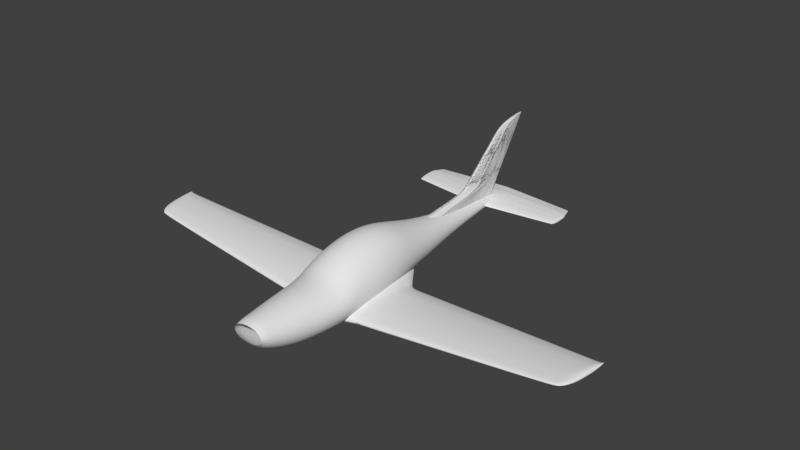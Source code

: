 # Source: rev0.6.blend  (saved by Blender 2.79.0; exported with 4.5.12 LTS)
import bpy
from mathutils import Matrix  # noqa: F401  (used for matrix-valued properties, if any)

bpy.ops.wm.read_factory_settings(use_empty=True)
scene = bpy.context.scene
scene.name = 'Scene'

# ---- collections
col_collection_1 = bpy.data.collections.new('Collection 1'); scene.collection.children.link(col_collection_1)

# ---- world
world_world = bpy.data.worlds.new('World'); scene.world = world_world
world_world.color = (0.05088, 0.05088, 0.05088)
world_world.use_sun_shadow = False
world_world.sun_shadow_jitter_overblur = 0.0
world_world.cycles.sampling_method = 'MANUAL'

# ---- meshes
me_cylinder_001 = bpy.data.meshes.new('Cylinder.001')
me_cylinder_001.from_pydata([(0.0, -0.9922, -0.3697), (0.0, 1.126, -0.1982), (0.1355, -0.9922, -0.3625), (0.04204, 1.126, -0.1949), (0.2657, -0.9922, -0.3413), (0.09475, 1.126, -0.1851), (0.3857, -0.9922, -0.3067), (0.1433, 1.126, -0.1693), (0.4909, -0.9922, -0.2603), (0.1859, 1.126, -0.148), (0.5772, -0.9922, -0.2037), (0.2208, 1.126, -0.122), (0.6413, -0.9922, -0.1391), (0.2468, 1.126, -0.09235), (0.6808, -0.9922, -0.06904), (0.2628, 1.126, -0.06019), (0.6942, -0.9922, 0.003832), (0.2682, 1.126, -0.02674), (0.6808, -0.9922, 0.0767), (0.2628, 1.126, 0.006716), (0.6413, -0.9922, 0.1468), (0.2468, 1.126, 0.03888), (0.5772, -0.9922, 0.2114), (0.2208, 1.126, 0.06853), (0.4909, -0.9922, 0.268), (0.1859, 1.126, 0.09451), (0.3857, -0.9922, 0.3144), (0.1433, 1.126, 0.1158), (0.2657, -0.9922, 0.3489), (0.09475, 1.126, 0.1317), (0.1355, -0.9922, 0.3702), (0.04204, 1.126, 0.1414), (0.0, -0.9922, 0.3774), (0.0, 1.126, 0.1447), (0.0, 0.3885, -0.8156), (0.1741, 0.3885, -0.7996), (0.3415, 0.3885, -0.7521), (0.4957, 0.3885, -0.675), (0.6309, 0.3885, -0.5712), (0.7419, 0.3885, -0.4448), (0.8243, 0.3885, -0.3006), (0.8751, 0.3885, -0.1441), (0.8922, 0.3885, 0.01864), (0.8751, 0.3885, 0.1814), (0.8243, 0.3885, 0.3379), (0.7419, 0.3885, 0.4821), (0.6309, 0.3885, 0.6085), (0.4957, 0.3885, 0.7123), (0.3415, 0.3885, 0.7894), (0.1741, 0.3885, 0.8368), (0.0, 0.3885, 0.8529), (0.2383, -0.6194, -1.286), (0.4673, -0.6194, -1.229), (0.6783, -0.6194, -1.138), (0.8633, -0.6194, -1.014), (1.015, -0.6194, -0.864), (1.128, -0.6194, -0.6925), (1.197, -0.6194, -0.5064), (1.221, -0.6194, -0.3128), (1.197, -0.6194, -0.1193), (1.128, -0.6194, 0.06683), (1.015, -0.6194, 0.2384), (0.8633, -0.6194, 0.3887), (0.6783, -0.6194, 0.5121), (0.4673, -0.6194, 0.6038), (0.2383, -0.6194, 0.6602), (0.0, -0.6194, 0.6793), (0.0, -0.6194, -1.305), (0.0, -0.4793, -1.33), (0.2629, -0.4793, -1.311), (0.5155, -0.4793, -1.252), (0.7484, -0.4793, -1.156), (0.9525, -0.4793, -1.028), (1.12, -0.4793, -0.8713), (1.244, -0.4793, -0.6928), (1.321, -0.4793, -0.499), (1.347, -0.4793, -0.2975), (1.321, -0.4793, -0.09603), (1.244, -0.4793, 0.09773), (1.12, -0.4793, 0.2763), (0.9525, -0.4793, 0.4328), (0.7484, -0.4793, 0.5613), (0.5155, -0.4793, 0.6567), (0.2629, -0.4793, 0.7155), (0.0, -0.4793, 0.7353), (0.192, -0.8234, -1.044), (0.3766, -0.8234, -0.9974), (0.5466, -0.8234, -0.9213), (0.6957, -0.8234, -0.8189), (0.8181, -0.8234, -0.6942), (0.909, -0.8234, -0.5518), (0.965, -0.8234, -0.3974), (0.9839, -0.8234, -0.2367), (0.965, -0.8234, -0.0761), (0.909, -0.8234, 0.07836), (0.8181, -0.8234, 0.2207), (0.6957, -0.8234, 0.3455), (0.5466, -0.8234, 0.4479), (0.3766, -0.8234, 0.524), (0.192, -0.8234, 0.5708), (0.0, -0.8234, 0.5866), (0.0, -0.8234, -1.06), (0.1629, -0.9219, -0.7667), (0.3194, -0.9219, -0.7297), (0.4637, -0.9219, -0.6695), (0.5902, -0.9219, -0.5887), (0.6939, -0.9219, -0.4901), (0.771, -0.9219, -0.3777), (0.8185, -0.9219, -0.2556), (0.8346, -0.9219, -0.1288), (0.8185, -0.9219, -0.001878), (0.771, -0.9219, 0.1201), (0.6939, -0.9219, 0.2326), (0.5902, -0.9219, 0.3311), (0.4637, -0.9219, 0.412), (0.3194, -0.9219, 0.4721), (0.1629, -0.9219, 0.5091), (0.0, -0.9219, 0.5216), (0.0, -0.9219, -0.7792), (0.1525, -0.9599, -0.585), (0.299, -0.9599, -0.5546), (0.4341, -0.9599, -0.5051), (0.5525, -0.9599, -0.4386), (0.6496, -0.9599, -0.3576), (0.7218, -0.9599, -0.2652), (0.7662, -0.9599, -0.1648), (0.7813, -0.9599, -0.06052), (0.7662, -0.9599, 0.0438), (0.7218, -0.9599, 0.1441), (0.6496, -0.9599, 0.2366), (0.5525, -0.9599, 0.3176), (0.4341, -0.9599, 0.3841), (0.299, -0.9599, 0.4335), (0.1525, -0.9599, 0.4639), (0.0, -0.9599, 0.4742), (0.0, -0.9599, -0.5953), (0.0, -0.726, -1.225), (0.2147, -0.726, -1.207), (0.4211, -0.726, -1.154), (0.6113, -0.726, -1.068), (0.7781, -0.726, -0.9514), (0.9149, -0.726, -0.8097), (1.017, -0.726, -0.6481), (1.079, -0.726, -0.4727), (1.1, -0.726, -0.2903), (1.079, -0.726, -0.1078), (1.017, -0.726, 0.06756), (0.9149, -0.726, 0.2292), (0.7781, -0.726, 0.3709), (0.6113, -0.726, 0.4872), (0.4211, -0.726, 0.5736), (0.2147, -0.726, 0.6268), (0.0, -0.726, 0.6448), (0.0, 0.06041, -1.087), (0.2482, 0.06041, -1.061), (0.4867, 0.06041, -0.9849), (0.7065, 0.06041, -0.8614), (0.8992, 0.06041, -0.6952), (1.057, 0.06041, -0.4926), (1.175, 0.06041, -0.2616), (1.247, 0.06041, -0.01081), (1.272, 0.06041, 0.25), (1.247, 0.06041, 0.5107), (1.175, 0.06041, 0.7615), (1.057, 0.06041, 0.9926), (0.8992, 0.06041, 1.195), (0.7065, 0.06041, 1.361), (0.4867, 0.06041, 1.485), (0.2482, 0.06041, 1.561), (0.0, 0.06041, 1.587), (0.2607, -0.05813, -1.154), (0.5113, -0.05813, -1.072), (0.7422, -0.05813, -0.9398), (0.9447, -0.05813, -0.7617), (1.111, -0.05813, -0.5447), (1.234, -0.05813, -0.2971), (1.31, -0.05813, -0.0495), (1.336, -0.05813, 0.2508), (1.31, -0.05813, 0.5302), (1.234, -0.05813, 0.7988), (1.111, -0.05813, 1.046), (0.9447, -0.05813, 1.263), (0.7422, -0.05813, 1.441), (0.5113, -0.05813, 1.574), (0.2607, -0.05813, 1.655), (0.0, -0.05813, 1.683), (0.0, -0.05813, -1.181), (0.2686, -0.4047, -1.32), (0.5268, -0.4047, -1.252), (0.7647, -0.4047, -1.142), (0.9733, -0.4047, -0.9938), (1.144, -0.4047, -0.813), (1.272, -0.4047, -0.6066), (1.35, -0.4047, -0.3828), (1.376, -0.4047, -0.15), (1.35, -0.4047, 0.08286), (1.272, -0.4047, 0.3067), (1.144, -0.4047, 0.513), (0.9733, -0.4047, 0.6939), (0.7647, -0.4047, 0.8423), (0.5268, -0.4047, 0.9526), (0.2686, -0.4047, 1.02), (0.0, -0.4047, 1.043), (0.0, -0.4047, -1.343), (0.0, -0.2508, -1.301), (0.2688, -0.2508, -1.274), (0.5272, -0.2508, -1.194), (0.7654, -0.2508, -1.064), (0.9741, -0.2508, -0.8895), (1.145, -0.2508, -0.6766), (1.273, -0.2508, -0.4338), (1.351, -0.2508, -0.1703), (1.378, -0.2508, 0.1037), (1.351, -0.2508, 0.3778), (1.273, -0.2508, 0.6413), (1.145, -0.2508, 0.8841), (0.9741, -0.2508, 1.097), (0.7654, -0.2508, 1.272), (0.5272, -0.2508, 1.401), (0.2688, -0.2508, 1.481), (0.0, -0.2508, 1.508), (0.0, -0.1564, -1.258), (0.2687, -0.1564, -1.23), (0.527, -0.1564, -1.148), (0.765, -0.1564, -1.014), (0.9737, -0.1564, -0.833), (1.145, -0.1564, -0.6129), (1.272, -0.1564, -0.3618), (1.35, -0.1564, -0.08939), (1.377, -0.1564, 0.1939), (1.35, -0.1564, 0.4773), (1.272, -0.1564, 0.7497), (1.145, -0.1564, 1.001), (0.9737, -0.1564, 1.221), (0.765, -0.1564, 1.401), (0.527, -0.1564, 1.536), (0.2687, -0.1564, 1.618), (0.0, -0.1564, 1.646), (0.2688, -0.3291, -1.307), (0.5272, -0.3291, -1.232), (0.7653, -0.3291, -1.109), (0.974, -0.3291, -0.9445), (1.145, -0.3291, -0.7438), (1.273, -0.3291, -0.5147), (1.351, -0.3291, -0.2662), (1.377, -0.3291, -0.007789), (1.351, -0.3291, 0.2507), (1.273, -0.3291, 0.4992), (1.145, -0.3291, 0.7282), (0.974, -0.3291, 0.9289), (0.7653, -0.3291, 1.094), (0.5272, -0.3291, 1.216), (0.2688, -0.3291, 1.291), (0.0, -0.3291, 1.317), (0.0, -0.3291, -1.333), (0.0, 0.6764, -0.5211), (0.09295, 0.6764, -0.5115), (0.1955, 0.6764, -0.4832), (0.2901, 0.6764, -0.4373), (0.373, 0.6764, -0.3755), (0.441, 0.6764, -0.3003), (0.4915, 0.6764, -0.2144), (0.5226, 0.6764, -0.1212), (0.5332, 0.6764, -0.02425), (0.5226, 0.6764, 0.07267), (0.4915, 0.6764, 0.1659), (0.441, 0.6764, 0.2518), (0.373, 0.6764, 0.327), (0.2901, 0.6764, 0.3888), (0.1955, 0.6764, 0.4347), (0.09295, 0.6764, 0.463), (0.0, 0.6764, 0.4725), (0.0, 0.2163, -0.9579), (0.213, 0.2163, -0.9368), (0.4177, 0.2163, -0.8743), (0.6064, 0.2163, -0.7729), (0.7717, 0.2163, -0.6363), (0.9074, 0.2163, -0.4699), (1.008, 0.2163, -0.2801), (1.07, 0.2163, -0.07414), (1.091, 0.2163, 0.1401), (1.07, 0.2163, 0.3543), (1.008, 0.2163, 0.5602), (0.9074, 0.2163, 0.75), (0.7717, 0.2163, 0.9164), (0.6064, 0.2163, 1.053), (0.4177, 0.2163, 1.154), (0.213, 0.2163, 1.217), (0.0, 0.2163, 1.238), (1.512, -0.25, -1.048), (1.473, -0.25, -0.5576), (1.511, -0.1907, -1.034), (1.472, -0.1907, -0.5444), (1.779, -0.25, -1.027), (1.74, -0.25, -0.5367), (1.777, -0.1907, -1.013), (1.739, -0.1907, -0.5235), (1.512, -0.2856, -1.052), (1.476, -0.2856, -0.5839), (1.779, -0.2856, -1.032), (1.742, -0.2856, -0.563), (1.512, -0.3188, -1.048), (1.478, -0.3188, -0.6209), (1.779, -0.3188, -1.027), (1.745, -0.3188, -0.6), (1.511, -0.3524, -1.036), (1.482, -0.3524, -0.662), (1.778, -0.3524, -1.015), (1.748, -0.3524, -0.6411), (1.509, -0.375, -1.011), (1.485, -0.375, -0.699), (1.776, -0.375, -0.9905), (1.751, -0.375, -0.6781), (1.507, -0.3926, -0.9826), (1.488, -0.3926, -0.7442), (1.773, -0.3926, -0.9617), (1.755, -0.3926, -0.7233), (1.503, -0.4026, -0.9387), (1.492, -0.4026, -0.7894), (1.77, -0.4026, -0.9179), (1.758, -0.4026, -0.7685), (1.499, -0.4072, -0.8853), (1.497, -0.4072, -0.8593), (1.766, -0.4072, -0.8644), (1.764, -0.4072, -0.8384), (1.743, -0.03711, -0.5774), (1.772, -0.03711, -0.9407), (1.477, -0.03711, -0.5982), (1.505, -0.03711, -0.9616), (1.507, -0.08681, -0.9883), (1.474, -0.08681, -0.5666), (1.774, -0.08681, -0.9675), (1.741, -0.08681, -0.5457), (1.739, -0.1385, -0.5202), (1.776, -0.1385, -0.9938), (1.472, -0.1385, -0.5411), (1.509, -0.1385, -1.015), (1.751, 0.01712, -0.6758), (1.77, 0.01712, -0.9217), (1.484, 0.01712, -0.6966), (1.504, 0.01712, -0.9425), (1.756, 0.04825, -0.7454), (1.769, 0.04825, -0.9046), (1.49, 0.04825, -0.7663), (1.502, 0.04825, -0.9255), (1.5, 0.07652, -0.8938), (1.766, 0.07652, -0.8729), (1.768, 0.07652, -0.8898), (1.501, 0.07652, -0.9107), (1.501, 0.06355, -0.9153), (1.768, 0.06355, -0.8944), (1.761, 0.06355, -0.8066), (1.495, 0.06355, -0.8275), (0.7338, -0.2153, -1.123), (0.6954, -0.2175, -0.406), (0.7326, -0.1336, -1.071), (0.6944, -0.1358, -0.356), (0.7341, -0.2645, -1.148), (0.6974, -0.2666, -0.4629), (0.7338, -0.3103, -1.159), (0.7003, -0.3122, -0.5341), (0.7328, -0.3568, -1.158), (0.7036, -0.3585, -0.6116), (0.7309, -0.3881, -1.134), (0.7065, -0.3895, -0.6774), (0.7287, -0.4125, -1.101), (0.71, -0.4136, -0.7525), (0.7252, -0.4266, -1.042), (0.7135, -0.4272, -0.8238), (0.721, -0.433, -0.9663), (0.719, -0.4332, -0.9283), (0.6986, 0.07657, -0.3551), (0.727, 0.07821, -0.886), (0.7291, 0.009701, -0.9509), (0.6961, 0.007802, -0.3346), (0.6941, -0.06371, -0.3242), (0.7312, -0.06158, -1.016), (0.7063, 0.1519, -0.4708), (0.7255, 0.153, -0.8301), (0.7117, 0.1952, -0.5565), (0.7242, 0.1959, -0.789), (0.7217, 0.2348, -0.728), (0.723, 0.2349, -0.7527), (0.7234, 0.217, -0.7662), (0.7165, 0.2166, -0.638), (0.7338, -0.2153, -1.123), (0.6954, -0.2175, -0.406), (0.7326, -0.1336, -1.071), (0.6944, -0.1358, -0.356), (0.7341, -0.2645, -1.148), (0.6974, -0.2666, -0.4629), (0.7338, -0.3103, -1.159), (0.7003, -0.3122, -0.5341), (0.7328, -0.3568, -1.158), (0.7036, -0.3585, -0.6116), (0.7309, -0.3881, -1.134), (0.7065, -0.3895, -0.6774), (0.7287, -0.4125, -1.101), (0.71, -0.4136, -0.7525), (0.7252, -0.4266, -1.042), (0.7135, -0.4272, -0.8238), (0.721, -0.433, -0.9663), (0.719, -0.4332, -0.9283), (0.6986, 0.07657, -0.3551), (0.727, 0.07821, -0.886), (0.7291, 0.009701, -0.9509), (0.6961, 0.007802, -0.3346), (0.6941, -0.06371, -0.3242), (0.7312, -0.06158, -1.016), (0.7063, 0.1519, -0.4708), (0.7255, 0.153, -0.8301), (0.7117, 0.1952, -0.5565), (0.7242, 0.1959, -0.789), (0.7217, 0.2348, -0.728), (0.723, 0.2349, -0.7527), (0.7234, 0.217, -0.7662), (0.7165, 0.2166, -0.638), (10.79, -0.107, -0.06238), (10.75, -0.107, 0.0372), (10.79, -0.09542, -0.05938), (10.75, -0.09542, 0.03987), (10.79, -0.114, -0.06322), (10.76, -0.114, 0.03187), (10.79, -0.1205, -0.06238), (10.76, -0.1205, 0.02436), (10.79, -0.1271, -0.05988), (10.76, -0.1271, 0.01602), (10.79, -0.1315, -0.05488), (10.76, -0.1315, 0.008512), (10.79, -0.1349, -0.04904), (10.77, -0.1349, -0.0006625), (10.78, -0.1369, -0.04014), (10.77, -0.1369, -0.009837), (10.78, -0.1378, -0.0293), (10.78, -0.1378, -0.02402), (10.76, -0.06537, 0.02895), (10.78, -0.06537, -0.04478), (10.79, -0.07509, -0.05021), (10.75, -0.07509, 0.03537), (10.75, -0.08521, 0.04054), (10.79, -0.08521, -0.05554), (10.76, -0.05476, 0.008985), (10.78, -0.05476, -0.04091), (10.77, -0.04867, -0.005155), (10.78, -0.04867, -0.03745), (10.78, -0.04314, -0.03102), (10.78, -0.04314, -0.03445), (10.78, -0.04568, -0.03538), (10.77, -0.04568, -0.01757), (10.83, -0.05289, 0.002383), (10.82, -0.05289, 0.01104), (10.83, -0.05117, 0.002644), (10.82, -0.05117, 0.01127), (10.83, -0.05393, 0.00231), (10.82, -0.05393, 0.01057), (10.83, -0.05489, 0.002383), (10.82, -0.05489, 0.009922), (10.83, -0.05587, 0.0026), (10.82, -0.05587, 0.009197), (10.83, -0.05652, 0.003035), (10.82, -0.05652, 0.008544), (10.83, -0.05703, 0.003543), (10.82, -0.05703, 0.007747), (10.82, -0.05733, 0.004316), (10.82, -0.05733, 0.00695), (10.82, -0.05746, 0.005258), (10.82, -0.05746, 0.005717), (10.82, -0.0467, 0.01032), (10.83, -0.0467, 0.003913), (10.83, -0.04814, 0.003441), (10.82, -0.04814, 0.01088), (10.82, -0.04965, 0.01133), (10.83, -0.04965, 0.002977), (10.82, -0.04512, 0.008586), (10.83, -0.04512, 0.004249), (10.82, -0.04422, 0.007357), (10.82, -0.04422, 0.00455), (10.82, -0.0434, 0.005109), (10.82, -0.0434, 0.004811), (10.82, -0.04377, 0.00473), (10.82, -0.04377, 0.006277), (5.767, 0.02301, -0.518), (5.745, -0.307, -0.3043), (5.739, -0.2001, -0.2479), (5.763, -0.3808, -0.4801), (5.765, -0.3808, -0.4993), (5.777, -0.2001, -0.6086), (5.756, -0.0005954, -0.4115), (5.769, -0.0005954, -0.5289), (5.768, 0.01218, -0.5213), (5.754, -0.3686, -0.3952), (5.758, -0.377, -0.4285), (5.778, -0.307, -0.6195), (5.771, -0.07185, -0.5555), (5.77, -0.02658, -0.5415), (5.778, -0.2793, -0.6225), (5.778, -0.2496, -0.6195), (5.751, -0.02658, -0.3602), (5.743, -0.07185, -0.2876), (5.74, -0.1133, -0.2643), (5.738, -0.1565, -0.2455), (5.74, -0.2496, -0.2576), (5.742, -0.2793, -0.277), (5.776, -0.1565, -0.5946), (5.773, -0.1133, -0.5752), (5.775, -0.3539, -0.5922), (5.777, -0.3351, -0.6104), (5.766, 0.02301, -0.5055), (5.761, 0.01218, -0.4567), (5.77, -0.377, -0.5387), (5.773, -0.3686, -0.571), (5.748, -0.3351, -0.3346), (5.751, -0.3539, -0.3619), (10.05, -0.03429, -0.1199), (10.05, -0.3525, -0.1083), (10.06, -0.2101, -0.1759), (10.04, -0.05289, -0.05406), (10.05, -0.04282, -0.122), (10.04, -0.3495, -0.06458), (10.06, -0.2944, -0.1826), (10.05, -0.07337, -0.1344), (10.06, -0.2491, -0.1826), (10.02, -0.109, 0.02257), (10.02, -0.1758, 0.0486), (10.02, -0.2726, 0.02911), (10.06, -0.1417, -0.1553), (10.06, -0.3165, -0.177), (10.04, -0.04282, -0.08196), (10.05, -0.3429, -0.1527), (10.03, -0.3314, -0.02336), (10.03, -0.2944, 0.01225), (10.02, -0.2101, 0.0471), (10.05, -0.3525, -0.09644), (10.05, -0.05289, -0.1266), (10.04, -0.3429, -0.04397), (10.05, -0.109, -0.1431), (10.06, -0.2726, -0.1845), (10.03, -0.07337, -0.02229), (10.02, -0.1417, 0.03698), (10.02, -0.2491, 0.04111), (10.06, -0.1758, -0.1673), (10.06, -0.3314, -0.1658), (10.05, -0.03429, -0.1122), (10.05, -0.3495, -0.1327), (10.03, -0.3165, -0.006491), (10.28, -0.03735, -0.09857), (10.28, -0.3413, -0.08739), (10.29, -0.2107, -0.1527), (10.27, -0.05569, -0.03493), (10.28, -0.04576, -0.1006), (10.27, -0.3383, -0.0451), (10.29, -0.284, -0.1593), (10.28, -0.07587, -0.1126), (10.29, -0.2394, -0.1593), (10.25, -0.111, 0.03917), (10.25, -0.1768, 0.06435), (10.25, -0.2625, 0.0455), (10.28, -0.1433, -0.1328), (10.29, -0.3058, -0.1538), (10.27, -0.04576, -0.06191), (10.28, -0.3318, -0.1303), (10.26, -0.3204, -0.005237), (10.26, -0.284, 0.02919), (10.25, -0.2107, 0.0629), (10.27, -0.3413, -0.07591), (10.28, -0.05569, -0.1051), (10.27, -0.3318, -0.02517), (10.28, -0.111, -0.121), (10.29, -0.2625, -0.1611), (10.26, -0.07587, -0.00421), (10.25, -0.1433, 0.05311), (10.25, -0.2394, 0.0571), (10.29, -0.1768, -0.1444), (10.29, -0.3204, -0.143), (10.28, -0.03735, -0.09111), (10.28, -0.3383, -0.1109), (10.26, -0.3058, 0.01107), (10.47, -0.03988, -0.08103), (10.47, -0.3159, -0.07016), (10.48, -0.2111, -0.1337), (10.46, -0.05799, -0.01918), (10.47, -0.04819, -0.083), (10.46, -0.313, -0.02907), (10.48, -0.2593, -0.14), (10.47, -0.07793, -0.09469), (10.48, -0.2152, -0.14), (10.44, -0.1127, 0.05283), (10.44, -0.1777, 0.0773), (10.44, -0.2381, 0.05899), (10.47, -0.1445, -0.1143), (10.48, -0.2808, -0.1347), (10.46, -0.04819, -0.0454), (10.47, -0.3066, -0.1118), (10.45, -0.2953, 0.009675), (10.44, -0.2593, 0.04314), (10.44, -0.2111, 0.07589), (10.46, -0.3159, -0.05901), (10.47, -0.05799, -0.08737), (10.45, -0.3066, -0.009697), (10.47, -0.1127, -0.1029), (10.48, -0.2381, -0.1418), (10.45, -0.07793, 0.01067), (10.44, -0.1445, 0.06638), (10.44, -0.2152, 0.07026), (10.48, -0.1777, -0.1256), (10.48, -0.2953, -0.1242), (10.47, -0.03988, -0.07379), (10.47, -0.313, -0.09306), (10.45, -0.2808, 0.02553), (10.63, -0.04172, -0.06096), (10.63, -0.263, -0.05191), (10.64, -0.164, -0.1048), (10.62, -0.05466, -0.009426), (10.63, -0.04766, -0.0626), (10.62, -0.2609, -0.01766), (10.64, -0.2225, -0.1101), (10.63, -0.0689, -0.07234), (10.64, -0.1911, -0.1101), (10.61, -0.0937, 0.05058), (10.6, -0.1401, 0.07097), (10.61, -0.2074, 0.05571), (10.64, -0.1164, -0.08869), (10.64, -0.2379, -0.1057), (10.63, -0.04766, -0.03127), (10.64, -0.2563, -0.08664), (10.62, -0.2483, 0.01462), (10.61, -0.2225, 0.0425), (10.6, -0.164, 0.0698), (10.63, -0.263, -0.04261), (10.63, -0.05466, -0.06624), (10.62, -0.2563, -0.001522), (10.64, -0.0937, -0.07914), (10.64, -0.2074, -0.1116), (10.62, -0.0689, 0.01545), (10.61, -0.1164, 0.06187), (10.6, -0.1911, 0.0651), (10.64, -0.1401, -0.09808), (10.64, -0.2483, -0.09691), (10.63, -0.04172, -0.05493), (10.63, -0.2609, -0.07098), (10.61, -0.2379, 0.02783), (10.71, -0.04225, -0.04707), (10.71, -0.2001, -0.03992), (10.72, -0.1295, -0.08172), (10.7, -0.05147, -0.006367), (10.71, -0.04648, -0.04837), (10.7, -0.1986, -0.01287), (10.72, -0.1712, -0.08589), (10.71, -0.06163, -0.05606), (10.72, -0.1488, -0.08589), (10.68, -0.07933, 0.04103), (10.68, -0.1124, 0.05713), (10.68, -0.1604, 0.04508), (10.72, -0.09555, -0.06897), (10.72, -0.1822, -0.08242), (10.7, -0.04648, -0.02362), (10.71, -0.1953, -0.06735), (10.69, -0.1896, 0.01262), (10.69, -0.1712, 0.03465), (10.68, -0.1295, 0.0562), (10.71, -0.2001, -0.03258), (10.71, -0.05147, -0.05124), (10.7, -0.1953, -0.0001244), (10.71, -0.07933, -0.06143), (10.72, -0.1604, -0.08705), (10.69, -0.06163, 0.01328), (10.68, -0.09555, 0.04995), (10.68, -0.1488, 0.0525), (10.72, -0.1124, -0.07639), (10.72, -0.1896, -0.07546), (10.71, -0.04225, -0.0423), (10.71, -0.1986, -0.05499), (10.69, -0.1822, 0.02306), (1.135e-05, 1.091, -0.1292), (1.135e-05, 1.091, 0.09353), (1.135e-05, 1.116, -0.1304), (1.135e-05, 1.116, 0.1114), (0.175, 1.091, -0.1292), (0.175, 1.091, 0.09353), (0.175, 1.116, -0.1304), (0.175, 1.116, 0.1114), (1.135e-05, 1.067, -0.1244), (1.135e-05, 1.067, 0.08147), (0.175, 1.067, -0.1244), (0.175, 1.067, 0.08147), (1.135e-05, 1.046, -0.1146), (1.135e-05, 1.046, 0.05654), (0.175, 1.046, -0.1146), (0.175, 1.046, 0.05654), (1.135e-05, 1.029, -0.09333), (1.135e-05, 1.029, 0.03022), (0.175, 1.029, -0.09333), (0.175, 1.029, 0.03022), (1.135e-05, 1.019, -0.08017), (1.135e-05, 1.019, 0.008685), (0.175, 1.019, -0.08017), (0.175, 1.019, 0.008685), (1.135e-05, 1.012, -0.05983), (1.135e-05, 1.012, -0.01883), (0.175, 1.012, -0.05983), (0.175, 1.012, -0.01883), (1.135e-05, 1.139, -0.1236), (1.135e-05, 1.139, 0.1205), (0.175, 1.139, -0.1236), (0.175, 1.139, 0.1205), (1.135e-05, 1.159, -0.1229), (1.135e-05, 1.159, 0.1221), (0.175, 1.159, -0.1229), (0.175, 1.159, 0.1221), (1.135e-05, 1.182, -0.1164), (1.135e-05, 1.182, 0.1243), (0.175, 1.182, -0.1164), (0.175, 1.182, 0.1243), (1.135e-05, 1.204, -0.09669), (1.135e-05, 1.204, 0.1262), (0.175, 1.204, -0.09669), (0.175, 1.204, 0.1262), (1.135e-05, 1.224, -0.0744), (0.175, 1.224, 0.1211), (1.135e-05, 1.239, -0.05849), (1.135e-05, 1.239, 0.1087), (0.175, 1.239, -0.05849), (0.175, 1.239, 0.1087), (1.135e-05, 1.258, -0.0364), (1.135e-05, 1.258, 0.09063), (0.175, 1.258, -0.0364), (0.175, 1.258, 0.09063), (1.135e-05, 1.009, -0.04519), (1.135e-05, 1.009, -0.03347), (0.175, 1.009, -0.04519), (0.175, 1.009, -0.03347), (1.135e-05, 1.271, -0.02144), (1.135e-05, 1.271, 0.07857), (0.175, 1.271, -0.02144), (0.175, 1.271, 0.07857), (1.135e-05, 1.284, -0.005391), (1.135e-05, 1.284, 0.06995), (0.175, 1.284, -0.005391), (0.175, 1.284, 0.06995), (1.135e-05, 1.3, 0.01011), (1.135e-05, 1.3, 0.05617), (0.175, 1.3, 0.01011), (0.175, 1.3, 0.05617), (1.135e-05, 1.312, 0.02444), (1.135e-05, 1.312, 0.04456), (0.175, 1.312, 0.02444), (0.175, 1.312, 0.04456), (1.135e-05, 1.319, 0.03359), (1.135e-05, 1.319, 0.03959), (0.175, 1.319, 0.03359), (0.175, 1.319, 0.03959), (1.135e-05, 1.224, 0.1211), (0.175, 1.224, -0.0744), (3.706, 1.123, -0.03227), (3.706, 1.123, 0.02549), (3.706, 1.14, -0.03258), (3.706, 1.14, 0.03012), (3.699, 1.107, -0.03102), (3.699, 1.107, 0.02236), (3.685, 1.094, -0.02848), (3.685, 1.094, 0.0159), (3.668, 1.082, -0.02296), (3.668, 1.082, 0.009075), (3.658, 1.075, -0.01955), (3.658, 1.075, 0.003492), (3.648, 1.071, -0.01427), (3.648, 1.071, -0.003643), (3.706, 1.156, -0.03082), (3.706, 1.156, 0.03248), (3.706, 1.169, -0.03062), (3.706, 1.169, 0.03289), (3.706, 1.184, -0.02895), (3.706, 1.184, 0.03347), (3.677, 1.199, -0.02383), (3.677, 1.199, 0.03395), (3.647, 1.213, 0.03264), (3.626, 1.223, -0.01393), (3.626, 1.223, 0.02942), (3.602, 1.235, -0.008199), (3.602, 1.235, 0.02474), (3.642, 1.069, -0.01048), (3.642, 1.069, -0.007438), (3.578, 1.244, -0.004319), (3.578, 1.244, 0.02161), (3.565, 1.253, -0.0001581), (3.565, 1.253, 0.01938), (3.539, 1.263, 0.003862), (3.539, 1.263, 0.0158), (3.517, 1.272, 0.007577), (3.517, 1.272, 0.0128), (3.503, 1.276, 0.009948), (3.503, 1.276, 0.0115), (3.647, 1.213, -0.01805), (3.588, 1.094, -0.1057), (3.546, 1.069, -0.03077), (3.546, 1.069, -0.04159), (3.609, 1.123, -0.1192), (3.609, 1.169, -0.1133), (3.609, 1.184, -0.1074), (3.588, 1.094, 0.05233), (3.572, 1.082, 0.02803), (3.609, 1.123, 0.08648), (3.602, 1.107, 0.07534), (3.581, 1.199, -0.08913), (3.551, 1.213, -0.06855), (3.609, 1.14, -0.1203), (3.609, 1.156, -0.114), (3.529, 1.223, -0.05387), (3.506, 1.235, -0.03348), (3.481, 1.244, 0.07266), (3.506, 1.235, 0.08379), (3.572, 1.082, -0.08603), (3.469, 1.253, 0.06471), (3.442, 1.263, 0.05198), (3.481, 1.244, -0.01966), (3.561, 1.075, -0.07388), (3.552, 1.071, -0.05511), (3.609, 1.169, 0.1128), (3.609, 1.184, 0.1149), (3.609, 1.14, 0.1029), (3.407, 1.276, 0.03668), (3.407, 1.276, 0.03114), (3.551, 1.213, 0.1119), (3.529, 1.223, 0.1005), (3.42, 1.272, 0.04127), (3.442, 1.263, 0.009466), (3.469, 1.253, -0.004849), (3.609, 1.156, 0.1113), (3.602, 1.107, -0.1147), (3.552, 1.071, -0.01726), (3.561, 1.075, 0.008146), (3.42, 1.272, 0.02269), (3.581, 1.199, 0.1166), (3.623, 1.094, -0.08772), (3.58, 1.069, -0.03435), (3.644, 1.184, -0.08912), (3.606, 1.082, 0.02362), (3.637, 1.107, 0.06302), (3.585, 1.213, -0.0568), (3.644, 1.156, -0.09466), (3.54, 1.235, -0.0276), (3.54, 1.235, 0.07005), (3.503, 1.253, 0.05416), (3.515, 1.244, -0.01609), (3.595, 1.075, -0.06124), (3.644, 1.169, 0.09421), (3.441, 1.276, 0.03082), (3.585, 1.213, 0.09348), (3.454, 1.272, 0.03464), (3.476, 1.263, 0.008162), (3.644, 1.156, 0.09299), (3.637, 1.107, -0.09527), (3.586, 1.071, -0.01409), (3.58, 1.069, -0.02534), (3.644, 1.123, -0.09894), (3.644, 1.169, -0.09406), (3.623, 1.094, 0.04385), (3.644, 1.123, 0.07229), (3.615, 1.199, -0.07394), (3.644, 1.14, -0.09986), (3.563, 1.223, -0.04457), (3.515, 1.244, 0.06078), (3.606, 1.082, -0.07135), (3.476, 1.263, 0.04357), (3.586, 1.071, -0.0456), (3.644, 1.184, 0.09595), (3.644, 1.14, 0.086), (3.441, 1.276, 0.02621), (3.563, 1.223, 0.08394), (3.503, 1.253, -0.003757), (3.595, 1.075, 0.007063), (3.454, 1.272, 0.01917), (3.615, 1.199, 0.09736), (3.65, 1.094, -0.06839), (3.608, 1.069, -0.02656), (3.671, 1.184, -0.06948), (3.633, 1.082, 0.01887), (3.664, 1.107, 0.04975), (3.613, 1.213, -0.04415), (3.671, 1.156, -0.07382), (3.567, 1.235, -0.02126), (3.567, 1.235, 0.05526), (3.531, 1.253, 0.04281), (3.543, 1.244, -0.01225), (3.623, 1.075, -0.04763), (3.671, 1.169, 0.07419), (3.469, 1.276, 0.02451), (3.613, 1.213, 0.07362), (3.482, 1.272, 0.02751), (3.504, 1.263, 0.006758), (3.671, 1.156, 0.07324), (3.664, 1.107, -0.0743), (3.613, 1.071, -0.01068), (3.608, 1.069, -0.0195), (3.671, 1.123, -0.07718), (3.671, 1.169, -0.07335), (3.65, 1.094, 0.03473), (3.671, 1.123, 0.05701), (3.643, 1.199, -0.05758), (3.671, 1.14, -0.0779), (3.591, 1.223, -0.03457), (3.543, 1.244, 0.048), (3.633, 1.082, -0.05556), (3.504, 1.263, 0.0345), (3.613, 1.071, -0.03538), (3.671, 1.184, 0.07556), (3.671, 1.14, 0.06776), (3.469, 1.276, 0.0209), (3.591, 1.223, 0.06615), (3.531, 1.253, -0.002582), (3.623, 1.075, 0.005897), (3.482, 1.272, 0.01539), (3.643, 1.199, 0.07666), (-0.2345, 0.402, 0.09646), (-0.05321, 1.418, 3.488), (-0.2345, 0.4533, 0.09646), (-0.05321, 1.42, 3.488), (0.2345, 0.402, 0.09646), (0.05321, 1.418, 3.488), (0.2345, 0.4533, 0.09646), (0.05321, 1.42, 3.488), (-0.1998, 0.3507, 0.09646), (-0.04533, 1.416, 3.488), (0.1998, 0.3507, 0.09646), (0.04533, 1.416, 3.488), (-0.1835, 0.2959, 0.09646), (-0.04164, 1.414, 3.488), (0.1835, 0.2959, 0.09646), (0.04164, 1.414, 3.488), (-0.1518, 0.2234, 0.09646), (-0.03443, 1.411, 3.488), (0.1518, 0.2234, 0.09646), (0.03443, 1.411, 3.488), (-0.1252, 0.1576, 0.09646), (-0.0284, 1.408, 3.488), (0.1252, 0.1576, 0.09646), (0.0284, 1.408, 3.488), (-0.1059, 0.1227, 0.09646), (-0.02402, 1.407, 3.488), (0.1059, 0.1227, 0.09646), (0.02402, 1.407, 3.488), (-0.09184, 0.1101, 0.09646), (-0.02084, 1.406, 3.488), (0.09184, 0.1101, 0.09646), (0.02084, 1.406, 3.488), (-0.06969, 0.1015, 0.09646), (-0.01581, 1.406, 3.488), (0.06969, 0.1015, 0.09646), (0.01581, 1.406, 3.488), (-0.03725, 0.09569, 0.09646), (-0.008452, 1.406, 3.488), (0.03725, 0.09569, 0.09646), (0.008452, 1.406, 3.488), (-0.009383, 0.09159, 0.09646), (-0.002129, 1.406, 3.488), (0.009383, 0.09159, 0.09646), (0.002129, 1.406, 3.488), (0.046, 1.431, 3.488), (0.2027, 0.7153, 0.09646), (-0.046, 1.431, 3.488), (-0.2027, 0.7153, 0.09646), (-0.009383, 0.09159, 0.09646), (-0.002129, 1.406, 3.488), (0.009383, 0.09159, 0.09646), (0.002129, 1.406, 3.488), (-0.2315, 0.6483, 0.09646), (-0.05252, 1.428, 3.488), (0.2315, 0.6483, 0.09646), (0.05252, 1.428, 3.488), (-0.1852, 0.7679, 0.09646), (-0.04201, 1.433, 3.488), (0.1852, 0.7679, 0.09646), (0.04201, 1.433, 3.488), (0.02909, 1.438, 3.488), (0.1282, 0.9027, 0.09646), (-0.02909, 1.438, 3.488), (-0.1282, 0.9027, 0.09646), (-0.1542, 0.8336, 0.09646), (-0.03498, 1.435, 3.488), (0.1542, 0.8336, 0.09646), (0.03498, 1.435, 3.488), (-0.1139, 0.9636, 0.09646), (-0.02583, 1.44, 3.488), (0.1139, 0.9636, 0.09646), (0.02583, 1.44, 3.488), (0.02206, 1.442, 3.488), (0.09723, 1.008, 0.09646), (-0.02206, 1.442, 3.488), (-0.09723, 1.008, 0.09646), (-0.07485, 1.048, 0.09646), (-0.01698, 1.444, 3.488), (0.07485, 1.048, 0.09646), (0.01698, 1.444, 3.488), (0.006233, 1.447, 3.488), (0.02747, 1.122, 0.09646), (-0.006233, 1.447, 3.488), (-0.02747, 1.122, 0.09646), (-0.05147, 1.08, 0.09646), (-0.01168, 1.445, 3.488), (0.05147, 1.08, 0.09646), (0.01168, 1.445, 3.488), (-0.004309, 1.139, 0.09646), (-0.0009777, 1.447, 3.488), (0.004309, 1.139, 0.09646), (0.0009777, 1.447, 3.488), (-0.004309, 1.139, 0.09646), (-0.0009777, 1.447, 3.488), (0.004309, 1.139, 0.09646), (0.0009777, 1.447, 3.488), (-0.1069, 1.281, 3.332), (-0.1069, 1.292, 3.332), (0.1069, 1.292, 3.332), (0.1069, 1.281, 3.332), (-0.0911, 1.271, 3.332), (0.0911, 1.271, 3.332), (-0.08368, 1.259, 3.332), (0.08368, 1.259, 3.332), (-0.0692, 1.244, 3.332), (0.0692, 1.244, 3.332), (-0.05708, 1.23, 3.332), (0.05708, 1.23, 3.332), (-0.04828, 1.223, 3.332), (0.04828, 1.223, 3.332), (-0.04188, 1.22, 3.332), (0.04188, 1.22, 3.332), (-0.03178, 1.219, 3.332), (0.03178, 1.219, 3.332), (-0.01699, 1.217, 3.332), (0.01699, 1.217, 3.332), (-0.004278, 1.217, 3.332), (0.004278, 1.217, 3.332), (0.09245, 1.347, 3.332), (-0.09245, 1.347, 3.332), (-0.004278, 1.217, 3.332), (0.004278, 1.217, 3.332), (-0.1056, 1.333, 3.332), (0.1056, 1.333, 3.332), (-0.08444, 1.358, 3.332), (0.08444, 1.358, 3.332), (0.05847, 1.386, 3.332), (-0.05847, 1.386, 3.332), (-0.0703, 1.372, 3.332), (0.0703, 1.372, 3.332), (-0.05192, 1.399, 3.332), (0.05192, 1.399, 3.332), (0.04433, 1.408, 3.332), (-0.04433, 1.408, 3.332), (-0.03413, 1.416, 3.332), (0.03413, 1.416, 3.332), (0.01253, 1.432, 3.332), (-0.01253, 1.432, 3.332), (-0.02347, 1.423, 3.332), (0.02347, 1.423, 3.332), (-0.001965, 1.435, 3.332), (0.001965, 1.435, 3.332), (-0.001965, 1.435, 3.332), (0.001965, 1.435, 3.332), (-0.1166, 1.219, 2.761), (0.1166, 1.219, 2.761), (0.1166, 1.207, 2.761), (0.09931, 1.195, 2.761), (0.09122, 1.182, 2.761), (0.07544, 1.165, 2.761), (0.06223, 1.149, 2.761), (0.05263, 1.141, 2.761), (0.04565, 1.138, 2.761), (0.03464, 1.136, 2.761), (0.01852, 1.134, 2.761), (0.004664, 1.133, 2.761), (0.1008, 1.282, 2.761), (-0.1008, 1.282, 2.761), (0.004664, 1.133, 2.761), (-0.1151, 1.266, 2.761), (0.1151, 1.266, 2.761), (-0.09205, 1.294, 2.761), (0.09205, 1.294, 2.761), (0.06375, 1.327, 2.761), (-0.06375, 1.327, 2.761), (-0.07663, 1.31, 2.761), (0.07663, 1.31, 2.761), (-0.0566, 1.341, 2.761), (0.0566, 1.341, 2.761), (0.04833, 1.352, 2.761), (-0.04833, 1.352, 2.761), (-0.03721, 1.361, 2.761), (0.03721, 1.361, 2.761), (0.01366, 1.379, 2.761), (-0.01366, 1.379, 2.761), (-0.02559, 1.369, 2.761), (0.02559, 1.369, 2.761), (-0.002142, 1.383, 2.761), (0.002142, 1.383, 2.761), (-0.002142, 1.383, 2.761), (0.002142, 1.383, 2.761), (-0.1166, 1.207, 2.761), (-0.09931, 1.195, 2.761), (-0.09122, 1.182, 2.761), (-0.07544, 1.165, 2.761), (-0.06223, 1.149, 2.761), (-0.05263, 1.141, 2.761), (-0.04565, 1.138, 2.761), (-0.03464, 1.136, 2.761), (-0.01852, 1.134, 2.761), (-0.004664, 1.133, 2.761), (-0.004664, 1.133, 2.761), (-0.1411, 1.122, 2.06), (0.1411, 1.122, 2.06), (0.1411, 1.107, 2.06), (0.1202, 1.092, 2.06), (0.1104, 1.077, 2.06), (0.09131, 1.056, 2.06), (0.07532, 1.037, 2.06), (0.0637, 1.027, 2.06), (0.05526, 1.023, 2.06), (0.04193, 1.02, 2.06), (0.02241, 1.019, 2.06), (0.005645, 1.018, 2.06), (0.122, 1.197, 2.06), (-0.122, 1.197, 2.06), (0.005645, 1.018, 2.06), (-0.1393, 1.178, 2.06), (0.1393, 1.178, 2.06), (-0.1114, 1.213, 2.06), (0.1114, 1.213, 2.06), (0.07715, 1.251, 2.06), (-0.07715, 1.251, 2.06), (-0.09275, 1.231, 2.06), (0.09275, 1.231, 2.06), (-0.06851, 1.269, 2.06), (0.06851, 1.269, 2.06), (0.0585, 1.282, 2.06), (-0.0585, 1.282, 2.06), (-0.04504, 1.293, 2.06), (0.04504, 1.293, 2.06), (0.01653, 1.315, 2.06), (-0.01653, 1.315, 2.06), (-0.03097, 1.302, 2.06), (0.03097, 1.302, 2.06), (-0.002593, 1.319, 2.06), (0.002593, 1.319, 2.06), (-0.002593, 1.319, 2.06), (0.002593, 1.319, 2.06), (-0.1411, 1.107, 2.06), (-0.1202, 1.092, 2.06), (-0.1104, 1.077, 2.06), (-0.09131, 1.056, 2.06), (-0.07532, 1.037, 2.06), (-0.0637, 1.027, 2.06), (-0.05526, 1.023, 2.06), (-0.04193, 1.02, 2.06), (-0.02241, 1.019, 2.06), (-0.005645, 1.018, 2.06), (-0.005645, 1.018, 2.06), (-0.162, 1.057, 1.6), (0.162, 1.057, 1.6), (0.162, 1.041, 1.6), (0.138, 1.025, 1.6), (0.1268, 1.007, 1.6), (0.1049, 0.9844, 1.6), (0.08649, 0.9636, 1.6), (0.07315, 0.9526, 1.6), (0.06346, 0.9486, 1.6), (0.04815, 0.9459, 1.6), (0.02574, 0.9441, 1.6), (0.006483, 0.9428, 1.6), (0.1401, 1.14, 1.6), (-0.1401, 1.14, 1.6), (0.006483, 0.9428, 1.6), (-0.1599, 1.119, 1.6), (0.1599, 1.119, 1.6), (-0.1279, 1.157, 1.6), (0.1279, 1.157, 1.6), (0.0886, 1.199, 1.6), (-0.0886, 1.199, 1.6), (-0.1065, 1.177, 1.6), (0.1065, 1.177, 1.6), (-0.07867, 1.218, 1.6), (0.07867, 1.218, 1.6), (0.06718, 1.232, 1.6), (-0.06718, 1.232, 1.6), (-0.05172, 1.245, 1.6), (0.05172, 1.245, 1.6), (0.01898, 1.269, 1.6), (-0.01898, 1.269, 1.6), (-0.03556, 1.255, 1.6), (0.03556, 1.255, 1.6), (-0.002977, 1.274, 1.6), (0.002977, 1.274, 1.6), (-0.002977, 1.274, 1.6), (0.002977, 1.274, 1.6), (-0.162, 1.041, 1.6), (-0.138, 1.025, 1.6), (-0.1268, 1.007, 1.6), (-0.1049, 0.9844, 1.6), (-0.08649, 0.9636, 1.6), (-0.07315, 0.9526, 1.6), (-0.06346, 0.9486, 1.6), (-0.04815, 0.9459, 1.6), (-0.02574, 0.9441, 1.6), (-0.006483, 0.9428, 1.6), (-0.006483, 0.9428, 1.6), (-0.1969, 0.8678, 0.8308), (0.1969, 0.8678, 0.8308), (0.1969, 0.8428, 0.8308), (0.1677, 0.8177, 0.8308), (0.154, 0.791, 0.8308), (0.1274, 0.7556, 0.8308), (0.1051, 0.7235, 0.8308), (0.08887, 0.7064, 0.8308), (0.07709, 0.7003, 0.8308), (0.0585, 0.6961, 0.8308), (0.03127, 0.6932, 0.8308), (0.007875, 0.6912, 0.8308), (0.1702, 0.9957, 0.8308), (-0.1702, 0.9957, 0.8308), (0.007875, 0.6912, 0.8308), (-0.1943, 0.963, 0.8308), (0.1943, 0.963, 0.8308), (-0.1554, 1.021, 0.8308), (0.1554, 1.021, 0.8308), (0.1076, 1.087, 0.8308), (-0.1076, 1.087, 0.8308), (-0.1294, 1.053, 0.8308), (0.1294, 1.053, 0.8308), (-0.09557, 1.117, 0.8308), (0.09557, 1.117, 0.8308), (0.08161, 1.138, 0.8308), (-0.08161, 1.138, 0.8308), (-0.06283, 1.158, 0.8308), (0.06283, 1.158, 0.8308), (0.02306, 1.194, 0.8308), (-0.02306, 1.194, 0.8308), (-0.0432, 1.174, 0.8308), (0.0432, 1.174, 0.8308), (-0.003617, 1.202, 0.8308), (0.003617, 1.202, 0.8308), (-0.003617, 1.202, 0.8308), (0.003617, 1.202, 0.8308), (-0.1969, 0.8428, 0.8308), (-0.1677, 0.8177, 0.8308), (-0.154, 0.791, 0.8308), (-0.1274, 0.7556, 0.8308), (-0.1051, 0.7235, 0.8308), (-0.08887, 0.7064, 0.8308), (-0.07709, 0.7003, 0.8308), (-0.0585, 0.6961, 0.8308), (-0.03127, 0.6932, 0.8308), (-0.007875, 0.6912, 0.8308), (-0.007875, 0.6912, 0.8308), (-0.1803, 0.9859, 1.224), (-0.1536, 0.9683, 1.224), (-0.1411, 0.9495, 1.224), (-0.1167, 0.9246, 1.224), (-0.09626, 0.9021, 1.224), (-0.08141, 0.8901, 1.224), (-0.07062, 0.8858, 1.224), (-0.05359, 0.8828, 1.224), (-0.02864, 0.8808, 1.224), (-0.007214, 0.8794, 1.224), (-0.007214, 0.8794, 1.224), (-0.1803, 1.003, 1.224), (0.1803, 1.003, 1.224), (0.1803, 0.9859, 1.224), (0.1536, 0.9683, 1.224), (0.1411, 0.9495, 1.224), (0.1167, 0.9246, 1.224), (0.09626, 0.9021, 1.224), (0.08141, 0.8901, 1.224), (0.07062, 0.8858, 1.224), (0.05359, 0.8828, 1.224), (0.02864, 0.8808, 1.224), (0.007214, 0.8794, 1.224), (0.1559, 1.093, 1.224), (-0.1559, 1.093, 1.224), (0.007214, 0.8794, 1.224), (-0.178, 1.07, 1.224), (0.178, 1.07, 1.224), (-0.1424, 1.111, 1.224), (0.1424, 1.111, 1.224), (0.0986, 1.158, 1.224), (-0.0986, 1.158, 1.224), (-0.1185, 1.134, 1.224), (0.1185, 1.134, 1.224), (-0.08755, 1.178, 1.224), (0.08755, 1.178, 1.224), (0.07476, 1.194, 1.224), (-0.07476, 1.194, 1.224), (-0.05756, 1.207, 1.224), (0.05756, 1.207, 1.224), (0.02113, 1.233, 1.224), (-0.02113, 1.233, 1.224), (-0.03958, 1.218, 1.224), (0.03958, 1.218, 1.224), (-0.003314, 1.238, 1.224), (0.003314, 1.238, 1.224), (-0.003314, 1.238, 1.224), (0.003314, 1.238, 1.224), (-0.1817, 0.986, 1.101), (0.1817, 0.986, 1.101), (0.1817, 0.9681, 1.101), (0.1548, 0.95, 1.101), (0.1422, 0.9308, 1.101), (0.1176, 0.9054, 1.101), (0.09699, 0.8823, 1.101), (0.08203, 0.8701, 1.101), (0.07116, 0.8656, 1.101), (0.05399, 0.8626, 1.101), (0.02886, 0.8606, 1.101), (0.007269, 0.8591, 1.101), (0.1571, 1.078, 1.101), (-0.1571, 1.078, 1.101), (0.007269, 0.8591, 1.101), (-0.1793, 1.054, 1.101), (0.1793, 1.054, 1.101), (-0.1435, 1.096, 1.101), (0.1435, 1.096, 1.101), (0.09935, 1.144, 1.101), (-0.09935, 1.144, 1.101), (-0.1194, 1.119, 1.101), (0.1194, 1.119, 1.101), (-0.08822, 1.165, 1.101), (0.08822, 1.165, 1.101), (0.07533, 1.181, 1.101), (-0.07533, 1.181, 1.101), (-0.058, 1.195, 1.101), (0.058, 1.195, 1.101), (0.02129, 1.221, 1.101), (-0.02129, 1.221, 1.101), (-0.03988, 1.206, 1.101), (0.03988, 1.206, 1.101), (-0.003339, 1.226, 1.101), (0.003339, 1.226, 1.101), (-0.003339, 1.226, 1.101), (0.003339, 1.226, 1.101), (-0.1817, 0.9681, 1.101), (-0.1548, 0.95, 1.101), (-0.1422, 0.9308, 1.101), (-0.1176, 0.9054, 1.101), (-0.09699, 0.8823, 1.101), (-0.08203, 0.8701, 1.101), (-0.07116, 0.8656, 1.101), (-0.05399, 0.8626, 1.101), (-0.02886, 0.8606, 1.101), (-0.007269, 0.8591, 1.101), (-0.007269, 0.8591, 1.101), (-0.1798, 0.9474, 0.9659), (0.1798, 0.9474, 0.9659), (0.1798, 0.9274, 0.9659), (0.1532, 0.9075, 0.9659), (0.1407, 0.8861, 0.9659), (0.1163, 0.8579, 0.9659), (0.09597, 0.8323, 0.9659), (0.08116, 0.8187, 0.9659), (0.07041, 0.8138, 0.9659), (0.05343, 0.8105, 0.9659), (0.02856, 0.8082, 0.9659), (0.007193, 0.8066, 0.9659), (0.1554, 1.049, 0.9659), (-0.1554, 1.049, 0.9659), (0.007193, 0.8066, 0.9659), (-0.1775, 1.023, 0.9659), (0.1775, 1.023, 0.9659), (-0.142, 1.07, 0.9659), (0.142, 1.07, 0.9659), (0.09831, 1.122, 0.9659), (-0.09831, 1.122, 0.9659), (-0.1182, 1.095, 0.9659), (0.1182, 1.095, 0.9659), (-0.08729, 1.146, 0.9659), (0.08729, 1.146, 0.9659), (0.07454, 1.163, 0.9659), (-0.07454, 1.163, 0.9659), (-0.05738, 1.179, 0.9659), (0.05738, 1.179, 0.9659), (0.02106, 1.208, 0.9659), (-0.02106, 1.208, 0.9659), (-0.03946, 1.191, 0.9659), (0.03946, 1.191, 0.9659), (-0.003304, 1.214, 0.9659), (0.003304, 1.214, 0.9659), (-0.003304, 1.214, 0.9659), (0.003304, 1.214, 0.9659), (-0.1798, 0.9274, 0.9659), (-0.1532, 0.9075, 0.9659), (-0.1407, 0.8861, 0.9659), (-0.1163, 0.8579, 0.9659), (-0.09597, 0.8323, 0.9659), (-0.08116, 0.8187, 0.9659), (-0.07041, 0.8138, 0.9659), (-0.05343, 0.8105, 0.9659), (-0.02856, 0.8082, 0.9659), (-0.007193, 0.8066, 0.9659), (-0.007193, 0.8066, 0.9659), (-0.2071, 0.5484, 0.5847), (0.2071, 0.5484, 0.5847), (0.2071, 0.501, 0.5847), (0.1764, 0.4536, 0.5847), (0.1621, 0.403, 0.5847), (0.134, 0.336, 0.5847), (0.1106, 0.2753, 0.5847), (0.0935, 0.243, 0.5847), (0.08111, 0.2313, 0.5847), (0.06154, 0.2234, 0.5847), (0.0329, 0.218, 0.5847), (0.008286, 0.2142, 0.5847), (0.1791, 0.7905, 0.5847), (-0.1791, 0.7905, 0.5847), (0.008286, 0.2142, 0.5847), (-0.2044, 0.7286, 0.5847), (0.2044, 0.7286, 0.5847), (-0.1635, 0.839, 0.5847), (0.1635, 0.839, 0.5847), (0.1132, 0.9636, 0.5847), (-0.1132, 0.9636, 0.5847), (-0.1361, 0.8997, 0.5847), (0.1361, 0.8997, 0.5847), (-0.1006, 1.02, 0.5847), (0.1006, 1.02, 0.5847), (0.08586, 1.061, 0.5847), (-0.08586, 1.061, 0.5847), (-0.06611, 1.098, 0.5847), (0.06611, 1.098, 0.5847), (0.02426, 1.166, 0.5847), (-0.02426, 1.166, 0.5847), (-0.04546, 1.127, 0.5847), (0.04546, 1.127, 0.5847), (-0.003806, 1.182, 0.5847), (0.003806, 1.182, 0.5847), (-0.003806, 1.182, 0.5847), (0.003806, 1.182, 0.5847), (-0.2071, 0.501, 0.5847), (-0.1764, 0.4536, 0.5847), (-0.1621, 0.403, 0.5847), (-0.134, 0.336, 0.5847), (-0.1106, 0.2753, 0.5847), (-0.0935, 0.243, 0.5847), (-0.08111, 0.2313, 0.5847), (-0.06154, 0.2234, 0.5847), (-0.0329, 0.218, 0.5847), (-0.008286, 0.2142, 0.5847), (-0.008286, 0.2142, 0.5847)], [], [(255, 1, 3, 256), (256, 3, 5, 257), (257, 5, 7, 258), (258, 7, 9, 259), (259, 9, 11, 260), (260, 11, 13, 261), (261, 13, 15, 262), (262, 15, 17, 263), (263, 17, 19, 264), (264, 19, 21, 265), (265, 21, 23, 266), (266, 23, 25, 267), (267, 25, 27, 268), (268, 27, 29, 269), (269, 29, 31, 270), (270, 31, 33, 271), (287, 49, 50, 288), (286, 48, 49, 287), (285, 47, 48, 286), (284, 46, 47, 285), (283, 45, 46, 284), (282, 44, 45, 283), (281, 43, 44, 282), (280, 42, 43, 281), (279, 41, 42, 280), (278, 40, 41, 279), (277, 39, 40, 278), (276, 38, 39, 277), (275, 37, 38, 276), (274, 36, 37, 275), (273, 35, 36, 274), (272, 34, 35, 273), (136, 67, 51, 137), (137, 51, 52, 138), (138, 52, 53, 139), (139, 53, 54, 140), (140, 54, 55, 141), (141, 55, 56, 142), (142, 56, 57, 143), (143, 57, 58, 144), (144, 58, 59, 145), (145, 59, 60, 146), (146, 60, 61, 147), (147, 61, 62, 148), (148, 62, 63, 149), (149, 63, 64, 150), (150, 64, 65, 151), (151, 65, 66, 152), (67, 68, 69, 51), (51, 69, 70, 52), (52, 70, 71, 53), (53, 71, 72, 54), (54, 72, 73, 55), (55, 73, 74, 56), (56, 74, 75, 57), (57, 75, 76, 58), (58, 76, 77, 59), (59, 77, 78, 60), (60, 78, 79, 61), (61, 79, 80, 62), (62, 80, 81, 63), (63, 81, 82, 64), (64, 82, 83, 65), (65, 83, 84, 66), (116, 99, 100, 117), (115, 98, 99, 116), (114, 97, 98, 115), (113, 96, 97, 114), (112, 95, 96, 113), (111, 94, 95, 112), (110, 93, 94, 111), (109, 92, 93, 110), (108, 91, 92, 109), (107, 90, 91, 108), (106, 89, 90, 107), (105, 88, 89, 106), (104, 87, 88, 105), (103, 86, 87, 104), (102, 85, 86, 103), (118, 101, 85, 102), (135, 118, 102, 119), (119, 102, 103, 120), (120, 103, 104, 121), (121, 104, 105, 122), (122, 105, 106, 123), (123, 106, 107, 124), (124, 107, 108, 125), (125, 108, 109, 126), (126, 109, 110, 127), (127, 110, 111, 128), (128, 111, 112, 129), (129, 112, 113, 130), (130, 113, 114, 131), (131, 114, 115, 132), (132, 115, 116, 133), (133, 116, 117, 134), (30, 133, 134, 32), (28, 132, 133, 30), (26, 131, 132, 28), (24, 130, 131, 26), (22, 129, 130, 24), (20, 128, 129, 22), (18, 127, 128, 20), (16, 126, 127, 18), (14, 125, 126, 16), (12, 124, 125, 14), (10, 123, 124, 12), (8, 122, 123, 10), (6, 121, 122, 8), (4, 120, 121, 6), (2, 119, 120, 4), (0, 135, 119, 2), (99, 151, 152, 100), (98, 150, 151, 99), (97, 149, 150, 98), (96, 148, 149, 97), (95, 147, 148, 96), (94, 146, 147, 95), (93, 145, 146, 94), (92, 144, 145, 93), (91, 143, 144, 92), (90, 142, 143, 91), (89, 141, 142, 90), (88, 140, 141, 89), (87, 139, 140, 88), (86, 138, 139, 87), (85, 137, 138, 86), (101, 136, 137, 85), (186, 153, 154, 170), (170, 154, 155, 171), (171, 155, 156, 172), (172, 156, 157, 173), (173, 157, 158, 174), (174, 158, 159, 175), (175, 159, 160, 176), (176, 160, 161, 177), (177, 161, 162, 178), (178, 162, 163, 179), (179, 163, 164, 180), (180, 164, 165, 181), (181, 165, 166, 182), (182, 166, 167, 183), (183, 167, 168, 184), (184, 168, 169, 185), (236, 184, 185, 237), (235, 183, 184, 236), (234, 182, 183, 235), (233, 181, 182, 234), (232, 180, 181, 233), (231, 179, 180, 232), (230, 178, 179, 231), (229, 177, 178, 230), (228, 176, 177, 229), (227, 175, 176, 228), (226, 174, 175, 227), (225, 173, 174, 226), (224, 172, 173, 225), (223, 171, 172, 224), (222, 170, 171, 223), (221, 186, 170, 222), (68, 203, 187, 69), (69, 187, 188, 70), (70, 188, 189, 71), (71, 189, 190, 72), (72, 190, 191, 73), (73, 191, 192, 74), (74, 192, 193, 75), (75, 193, 194, 76), (76, 194, 195, 77), (77, 195, 196, 78), (78, 196, 197, 79), (79, 197, 198, 80), (80, 198, 199, 81), (81, 199, 200, 82), (82, 200, 201, 83), (83, 201, 202, 84), (254, 204, 205, 238), (238, 205, 206, 239), (239, 206, 207, 240), (240, 207, 208, 241), (241, 208, 209, 242), (242, 209, 210, 243), (243, 210, 211, 244), (244, 211, 212, 245), (245, 212, 213, 246), (246, 213, 214, 247), (247, 214, 215, 248), (248, 215, 216, 249), (249, 216, 217, 250), (250, 217, 218, 251), (251, 218, 219, 252), (252, 219, 220, 253), (204, 221, 222, 205), (205, 222, 223, 206), (206, 223, 224, 207), (207, 224, 225, 208), (208, 225, 226, 209), (209, 226, 227, 210), (210, 227, 228, 211), (211, 228, 229, 212), (212, 229, 230, 213), (213, 230, 231, 214), (214, 231, 232, 215), (215, 232, 233, 216), (216, 233, 234, 217), (217, 234, 235, 218), (218, 235, 236, 219), (219, 236, 237, 220), (201, 252, 253, 202), (200, 251, 252, 201), (199, 250, 251, 200), (198, 249, 250, 199), (197, 248, 249, 198), (196, 247, 248, 197), (195, 246, 247, 196), (194, 245, 246, 195), (193, 244, 245, 194), (192, 243, 244, 193), (191, 242, 243, 192), (190, 241, 242, 191), (189, 240, 241, 190), (188, 239, 240, 189), (187, 238, 239, 188), (203, 254, 238, 187), (49, 270, 271, 50), (48, 269, 270, 49), (47, 268, 269, 48), (46, 267, 268, 47), (45, 266, 267, 46), (44, 265, 266, 45), (43, 264, 265, 44), (42, 263, 264, 43), (41, 262, 263, 42), (40, 261, 262, 41), (39, 260, 261, 40), (38, 259, 260, 39), (37, 258, 259, 38), (36, 257, 258, 37), (35, 256, 257, 36), (34, 255, 256, 35), (153, 272, 273, 154), (154, 273, 274, 155), (155, 274, 275, 156), (156, 275, 276, 157), (157, 276, 277, 158), (158, 277, 278, 159), (159, 278, 279, 160), (160, 279, 280, 161), (161, 280, 281, 162), (162, 281, 282, 163), (163, 282, 283, 164), (164, 283, 284, 165), (165, 284, 285, 166), (166, 285, 286, 167), (167, 286, 287, 168), (168, 287, 288, 169), (306, 302, 360, 362), (372, 373, 405, 404), (358, 354, 386, 390), (291, 295, 293, 289), (296, 292, 290, 294), (294, 290, 298, 300), (321, 322, 370, 369), (289, 293, 299, 297), (300, 298, 302, 304), (356, 375, 407, 388), (297, 299, 303, 301), (301, 305, 361, 359), (301, 303, 307, 305), (335, 330, 374, 375), (304, 302, 306, 308), (289, 297, 357, 353), (308, 306, 310, 312), (376, 355, 387, 408), (305, 307, 311, 309), (312, 310, 314, 316), (354, 356, 388, 386), (309, 311, 315, 313), (329, 336, 376, 373), (313, 315, 319, 317), (345, 348, 382, 381), (316, 314, 318, 320), (320, 318, 322, 324), (375, 374, 406, 407), (317, 319, 323, 321), (318, 314, 366, 368), (331, 329, 328, 326), (348, 349, 383, 382), (335, 333, 332, 330), (295, 291, 336, 334), (292, 296, 333, 335), (334, 336, 329, 331), (313, 317, 367, 365), (340, 328, 372, 378), (298, 290, 354, 358), (330, 332, 325, 327), (355, 353, 385, 387), (339, 337, 341, 343), (327, 325, 337, 339), (373, 376, 408, 405), (326, 328, 340, 338), (352, 351, 346, 345), (327, 339, 377, 371), (338, 340, 344, 342), (290, 292, 356, 354), (350, 349, 348, 347), (352, 345, 381, 384), (343, 341, 351, 352), (342, 344, 349, 350), (367, 369, 401, 399), (370, 368, 400, 402), (369, 370, 402, 401), (368, 366, 398, 400), (365, 367, 399, 397), (363, 365, 397, 395), (383, 380, 412, 415), (328, 329, 373, 372), (343, 352, 384, 379), (314, 310, 364, 366), (349, 344, 380, 383), (330, 327, 371, 374), (336, 291, 355, 376), (322, 318, 368, 370), (302, 298, 358, 360), (309, 313, 365, 363), (339, 343, 379, 377), (292, 335, 375, 356), (344, 340, 378, 380), (305, 309, 363, 361), (317, 321, 369, 367), (291, 289, 353, 355), (297, 301, 359, 357), (310, 306, 362, 364), (641, 670, 445, 446), (643, 668, 440, 419), (648, 661, 444, 442), (647, 664, 421, 423), (642, 671, 431, 433), (652, 658, 424, 422), (646, 660, 434, 432), (651, 659, 420, 439), (645, 641, 446, 447), (650, 666, 438, 435), (644, 665, 441, 443), (656, 669, 427, 429), (657, 662, 430, 428), (653, 663, 436, 437), (658, 672, 426, 424), (385, 386, 388, 387), (386, 385, 389, 390), (390, 389, 391, 392), (392, 391, 393, 394), (394, 393, 395, 396), (396, 395, 397, 398), (398, 397, 399, 400), (400, 399, 401, 402), (387, 388, 407, 408), (408, 407, 406, 405), (404, 403, 409, 410), (405, 406, 403, 404), (410, 409, 411, 412), (415, 416, 413, 414), (412, 411, 416, 415), (659, 667, 418, 420), (353, 357, 389, 385), (660, 642, 433, 434), (649, 643, 419, 417), (374, 371, 403, 406), (655, 644, 443, 448), (360, 358, 390, 392), (371, 377, 409, 403), (357, 359, 391, 389), (661, 645, 447, 444), (662, 646, 432, 430), (378, 372, 404, 410), (654, 647, 423, 425), (663, 648, 442, 436), (359, 361, 393, 391), (377, 379, 411, 409), (362, 360, 392, 394), (664, 649, 417, 421), (380, 378, 410, 412), (665, 650, 435, 441), (666, 651, 439, 438), (384, 381, 413, 416), (667, 652, 422, 418), (361, 363, 395, 393), (382, 383, 415, 414), (668, 653, 437, 440), (364, 362, 394, 396), (669, 654, 425, 427), (670, 655, 448, 445), (381, 382, 414, 413), (671, 656, 429, 431), (672, 657, 428, 426), (379, 384, 416, 411), (366, 364, 396, 398), (429, 427, 459, 461), (428, 430, 462, 460), (436, 442, 474, 468), (441, 435, 467, 473), (438, 439, 471, 470), (421, 417, 449, 453), (440, 437, 469, 472), (418, 422, 454, 450), (427, 425, 457, 459), (426, 428, 460, 458), (433, 431, 463, 465), (447, 446, 478, 479), (432, 434, 466, 464), (435, 438, 470, 467), (437, 436, 468, 469), (452, 451, 472, 471), (451, 452, 450, 449), (449, 450, 454, 453), (453, 454, 456, 455), (455, 456, 458, 457), (457, 458, 460, 459), (459, 460, 462, 461), (461, 462, 464, 463), (463, 464, 466, 465), (471, 472, 469, 470), (470, 469, 468, 467), (467, 468, 474, 473), (473, 474, 476, 475), (480, 479, 478, 477), (475, 476, 479, 480), (422, 424, 456, 454), (443, 441, 473, 475), (439, 420, 452, 471), (423, 421, 453, 455), (442, 444, 476, 474), (419, 440, 472, 451), (446, 445, 477, 478), (431, 429, 461, 463), (445, 448, 480, 477), (425, 423, 455, 457), (430, 432, 464, 462), (417, 419, 451, 449), (420, 418, 450, 452), (444, 447, 479, 476), (434, 433, 465, 466), (424, 426, 458, 456), (448, 443, 475, 480), (308, 312, 512, 511), (319, 315, 510, 509), (346, 351, 508, 507), (311, 307, 506, 505), (334, 331, 504, 503), (294, 300, 502, 501), (332, 333, 500, 499), (337, 325, 498, 497), (299, 293, 496, 495), (326, 338, 494, 493), (307, 303, 492, 506), (316, 320, 491, 490), (342, 350, 489, 488), (351, 341, 487, 508), (293, 295, 486, 496), (324, 323, 485, 484), (296, 294, 501, 483), (304, 308, 511, 482), (331, 326, 493, 504), (312, 316, 490, 512), (315, 311, 505, 510), (341, 337, 497, 487), (325, 332, 499, 498), (350, 347, 481, 489), (333, 296, 483, 500), (320, 324, 484, 491), (300, 304, 482, 502), (323, 319, 509, 485), (303, 299, 495, 492), (338, 342, 488, 494), (295, 334, 503, 486), (347, 346, 507, 481), (511, 512, 529, 544), (509, 510, 528, 543), (507, 508, 527, 542), (505, 506, 526, 541), (503, 504, 525, 540), (501, 502, 524, 539), (499, 500, 523, 538), (497, 498, 522, 537), (495, 496, 521, 536), (493, 494, 520, 535), (506, 492, 519, 526), (490, 491, 518, 534), (488, 489, 517, 533), (508, 487, 516, 527), (496, 486, 515, 521), (484, 485, 514, 532), (483, 501, 539, 531), (482, 511, 544, 530), (504, 493, 535, 525), (512, 490, 534, 529), (510, 505, 541, 528), (487, 497, 537, 516), (498, 499, 538, 522), (489, 481, 513, 517), (500, 483, 531, 523), (491, 484, 532, 518), (502, 482, 530, 524), (485, 509, 543, 514), (492, 495, 536, 519), (494, 488, 533, 520), (486, 503, 540, 515), (481, 507, 542, 513), (544, 529, 561, 576), (543, 528, 560, 575), (542, 527, 559, 574), (541, 526, 558, 573), (540, 525, 557, 572), (539, 524, 556, 571), (538, 523, 555, 570), (537, 522, 554, 569), (536, 521, 553, 568), (535, 520, 552, 567), (526, 519, 551, 558), (534, 518, 550, 566), (533, 517, 549, 565), (527, 516, 548, 559), (521, 515, 547, 553), (532, 514, 546, 564), (531, 539, 571, 563), (530, 544, 576, 562), (525, 535, 567, 557), (529, 534, 566, 561), (528, 541, 573, 560), (516, 537, 569, 548), (522, 538, 570, 554), (517, 513, 545, 549), (523, 531, 563, 555), (518, 532, 564, 550), (524, 530, 562, 556), (514, 543, 575, 546), (519, 536, 568, 551), (520, 533, 565, 552), (515, 540, 572, 547), (513, 542, 574, 545), (576, 561, 593, 608), (575, 560, 592, 607), (574, 559, 591, 606), (573, 558, 590, 605), (572, 557, 589, 604), (571, 556, 588, 603), (570, 555, 587, 602), (569, 554, 586, 601), (568, 553, 585, 600), (567, 552, 584, 599), (558, 551, 583, 590), (566, 550, 582, 598), (565, 549, 581, 597), (559, 548, 580, 591), (553, 547, 579, 585), (564, 546, 578, 596), (563, 571, 603, 595), (562, 576, 608, 594), (557, 567, 599, 589), (561, 566, 598, 593), (560, 573, 605, 592), (548, 569, 601, 580), (554, 570, 602, 586), (549, 545, 577, 581), (555, 563, 595, 587), (550, 564, 596, 582), (556, 562, 594, 588), (546, 575, 607, 578), (551, 568, 600, 583), (552, 565, 597, 584), (547, 572, 604, 579), (545, 574, 606, 577), (608, 593, 625, 640), (607, 592, 624, 639), (606, 591, 623, 638), (605, 590, 622, 637), (604, 589, 621, 636), (603, 588, 620, 635), (602, 587, 619, 634), (601, 586, 618, 633), (600, 585, 617, 632), (599, 584, 616, 631), (590, 583, 615, 622), (598, 582, 614, 630), (597, 581, 613, 629), (591, 580, 612, 623), (585, 579, 611, 617), (596, 578, 610, 628), (595, 603, 635, 627), (594, 608, 640, 626), (589, 599, 631, 621), (593, 598, 630, 625), (592, 605, 637, 624), (580, 601, 633, 612), (586, 602, 634, 618), (581, 577, 609, 613), (587, 595, 627, 619), (582, 596, 628, 614), (588, 594, 626, 620), (578, 607, 639, 610), (583, 600, 632, 615), (584, 597, 629, 616), (579, 604, 636, 611), (577, 606, 638, 609), (640, 625, 657, 672), (639, 624, 656, 671), (638, 623, 655, 670), (637, 622, 654, 669), (636, 621, 653, 668), (635, 620, 652, 667), (634, 619, 651, 666), (633, 618, 650, 665), (632, 617, 649, 664), (631, 616, 648, 663), (622, 615, 647, 654), (630, 614, 646, 662), (629, 613, 645, 661), (623, 612, 644, 655), (617, 611, 643, 649), (628, 610, 642, 660), (627, 635, 667, 659), (626, 640, 672, 658), (621, 631, 663, 653), (625, 630, 662, 657), (624, 637, 669, 656), (612, 633, 665, 644), (618, 634, 666, 650), (613, 609, 641, 645), (619, 627, 659, 651), (614, 628, 660, 646), (620, 626, 658, 652), (610, 639, 671, 642), (615, 632, 664, 647), (616, 629, 661, 648), (611, 636, 668, 643), (609, 638, 670, 641), (673, 674, 676, 675), (676, 680, 704, 702), (886, 888, 789, 791), (674, 673, 681, 682), (675, 679, 677, 673), (680, 676, 674, 678), (681, 683, 687, 685), (673, 677, 683, 681), (678, 674, 682, 684), (908, 887, 775, 777), (688, 686, 690, 692), (682, 681, 685, 686), (684, 682, 686, 688), (907, 886, 791, 790), (689, 691, 695, 693), (906, 897, 754, 756), (685, 687, 691, 689), (686, 685, 689, 690), (693, 695, 699, 697), (690, 689, 693, 694), (692, 690, 694, 696), (905, 885, 770, 772), (697, 699, 729, 727), (694, 693, 697, 698), (696, 694, 698, 700), (904, 884, 763, 765), (702, 704, 708, 706), (675, 676, 702, 701), (880, 883, 782, 778), (679, 675, 701, 703), (705, 706, 710, 709), (701, 702, 706, 705), (903, 882, 785, 787), (703, 701, 705, 707), (902, 873, 759, 761), (893, 874, 780, 781), (707, 705, 709, 711), (706, 708, 712, 710), (714, 716, 718, 751), (711, 709, 713, 715), (710, 712, 716, 714), (709, 710, 714, 713), (894, 899, 755, 753), (713, 714, 751, 717), (715, 713, 717, 752), (720, 722, 726, 724), (752, 717, 719, 721), (751, 718, 722, 720), (717, 751, 720, 719), (895, 875, 771, 769), (719, 723, 725, 721), (724, 726, 734, 732), (729, 730, 728, 727), (698, 697, 727, 728), (700, 698, 728, 730), (878, 900, 776, 792), (733, 731, 735, 737), (723, 724, 732, 731), (896, 876, 762, 760), (725, 723, 731, 733), (736, 738, 742, 740), (732, 734, 738, 736), (731, 732, 736, 735), (897, 877, 758, 754), (898, 878, 792, 773), (735, 736, 740, 739), (899, 879, 767, 755), (737, 735, 739, 741), (744, 746, 750, 748), (741, 739, 743, 745), (740, 742, 746, 744), (739, 740, 744, 743), (747, 748, 750, 749), (743, 744, 748, 747), (900, 880, 778, 776), (745, 743, 747, 749), (720, 724, 723, 719), (901, 881, 779, 783), (755, 756, 754, 753), (753, 754, 758, 757), (757, 758, 760, 759), (759, 760, 762, 761), (761, 762, 764, 763), (763, 764, 766, 765), (756, 755, 767, 768), (768, 767, 769, 770), (772, 771, 773, 774), (770, 769, 771, 772), (775, 792, 776, 777), (776, 778, 779, 777), (765, 766, 781, 780), (779, 778, 782, 783), (783, 782, 784, 785), (787, 786, 788, 789), (785, 784, 786, 787), (789, 788, 790, 791), (775, 774, 773, 792), (874, 904, 765, 780), (909, 889, 786, 784), (885, 890, 768, 770), (873, 891, 757, 759), (910, 892, 766, 764), (911, 907, 790, 788), (875, 898, 773, 771), (892, 893, 781, 766), (884, 902, 761, 763), (879, 895, 769, 767), (877, 896, 760, 758), (883, 909, 784, 782), (912, 905, 772, 774), (882, 901, 783, 785), (889, 911, 788, 786), (881, 908, 777, 779), (890, 906, 756, 768), (876, 910, 764, 762), (888, 903, 787, 789), (887, 912, 774, 775), (891, 894, 753, 757), (683, 677, 796, 828), (718, 716, 832, 822), (746, 742, 813, 824), (692, 696, 830, 800), (704, 680, 819, 827), (726, 722, 823, 810), (741, 745, 831, 825), (738, 734, 809, 812), (716, 712, 818, 832), (733, 737, 826, 814), (684, 688, 799, 802), (703, 707, 797, 806), (695, 691, 811, 815), (700, 730, 794, 829), (711, 715, 803, 798), (745, 749, 821, 831), (696, 700, 829, 830), (687, 683, 828, 793), (708, 704, 827, 817), (737, 741, 825, 826), (729, 699, 816, 795), (734, 726, 810, 809), (721, 725, 808, 807), (679, 703, 806, 805), (715, 752, 804, 803), (678, 684, 802, 801), (688, 692, 800, 799), (752, 721, 807, 804), (707, 711, 798, 797), (677, 679, 805, 796), (730, 729, 795, 794), (691, 687, 793, 811), (742, 738, 812, 813), (725, 733, 814, 808), (699, 695, 815, 816), (712, 708, 817, 818), (680, 678, 801, 819), (749, 750, 820, 821), (722, 718, 822, 823), (750, 746, 824, 820), (828, 796, 854, 851), (822, 832, 872, 847), (824, 813, 863, 848), (800, 830, 870, 836), (827, 819, 866, 850), (810, 823, 868, 841), (825, 831, 871, 849), (812, 809, 861, 842), (832, 818, 865, 872), (814, 826, 869, 843), (802, 799, 856, 837), (806, 797, 855, 839), (815, 811, 862, 844), (829, 794, 853, 852), (798, 803, 858, 835), (831, 821, 867, 871), (830, 829, 852, 870), (793, 828, 851, 833), (817, 827, 850, 845), (826, 825, 849, 869), (795, 816, 864, 834), (809, 810, 841, 861), (807, 808, 840, 860), (805, 806, 839, 859), (803, 804, 838, 858), (801, 802, 837, 857), (799, 800, 836, 856), (804, 807, 860, 838), (797, 798, 835, 855), (796, 805, 859, 854), (794, 795, 834, 853), (811, 793, 833, 862), (813, 812, 842, 863), (808, 814, 843, 840), (816, 815, 844, 864), (818, 817, 845, 865), (819, 801, 857, 866), (821, 820, 846, 867), (823, 822, 847, 868), (820, 824, 848, 846), (851, 854, 894, 891), (847, 872, 912, 887), (848, 863, 903, 888), (836, 870, 910, 876), (850, 866, 906, 890), (841, 868, 908, 881), (849, 871, 911, 889), (842, 861, 901, 882), (872, 865, 905, 912), (843, 869, 909, 883), (837, 856, 896, 877), (839, 855, 895, 879), (844, 862, 902, 884), (852, 853, 893, 892), (835, 858, 898, 875), (871, 867, 907, 911), (870, 852, 892, 910), (833, 851, 891, 873), (845, 850, 890, 885), (869, 849, 889, 909), (834, 864, 904, 874), (861, 841, 881, 901), (860, 840, 880, 900), (859, 839, 879, 899), (858, 838, 878, 898), (857, 837, 877, 897), (856, 836, 876, 896), (838, 860, 900, 878), (855, 835, 875, 895), (854, 859, 899, 894), (853, 834, 874, 893), (862, 833, 873, 902), (863, 842, 882, 903), (840, 843, 883, 880), (864, 844, 884, 904), (865, 845, 885, 905), (866, 857, 897, 906), (867, 846, 886, 907), (868, 847, 887, 908), (846, 848, 888, 886), (1009, 914, 916, 1010), (956, 954, 962, 964), (1011, 920, 918, 1012), (918, 914, 922, 924), (915, 919, 917, 913), (920, 916, 914, 918), (924, 922, 926, 928), (1012, 918, 924, 1014), (1430, 913, 921, 1431), (913, 917, 923, 921), (925, 927, 931, 929), (1014, 924, 928, 1016), (921, 923, 927, 925), (1431, 921, 925, 1432), (932, 930, 934, 936), (1432, 925, 929, 1433), (928, 926, 930, 932), (1016, 928, 932, 1018), (1020, 936, 940, 1022), (1018, 932, 936, 1020), (929, 931, 935, 933), (1433, 929, 933, 1434), (937, 939, 943, 941), (933, 935, 939, 937), (1434, 933, 937, 1435), (936, 934, 938, 940), (944, 942, 946, 948), (1435, 937, 941, 1436), (940, 938, 942, 944), (1022, 940, 944, 1024), (945, 947, 951, 949), (1024, 944, 948, 1026), (941, 943, 947, 945), (1436, 941, 945, 1437), (949, 951, 955, 953), (1437, 945, 949, 1438), (948, 946, 950, 952), (1026, 948, 952, 1028), (1438, 949, 953, 1439), (952, 950, 954, 956), (1028, 952, 956, 1030), (1394, 919, 967, 1409), (1034, 964, 962, 1033), (1030, 956, 964, 1034), (1010, 916, 966, 1035), (916, 920, 968, 966), (953, 955, 963, 961), (1439, 953, 961, 1440), (919, 915, 965, 967), (1035, 966, 959, 1032), (966, 968, 957, 959), (967, 965, 960, 958), (1409, 967, 958, 1405), (959, 957, 972, 970), (1032, 959, 970, 1037), (1405, 958, 971, 1411), (958, 960, 969, 971), (1037, 970, 978, 1041), (970, 972, 980, 978), (971, 969, 977, 979), (1411, 971, 979, 1415), (1041, 978, 975, 1040), (978, 980, 973, 975), (979, 977, 976, 974), (1415, 979, 974, 1412), (975, 973, 984, 982), (1040, 975, 982, 1043), (1412, 974, 983, 1417), (974, 976, 981, 983), (1043, 982, 987, 1046), (982, 984, 985, 987), (983, 981, 988, 986), (1417, 983, 986, 1418), (987, 985, 992, 990), (1046, 987, 990, 1047), (1418, 986, 991, 1421), (986, 988, 989, 991), (990, 992, 1000, 998), (991, 989, 997, 999), (1421, 991, 999, 1425), (1047, 990, 998, 1051), (1003, 1001, 1005, 1007), (999, 997, 996, 994), (1425, 999, 994, 1422), (1051, 998, 995, 1050), (998, 1000, 993, 995), (995, 993, 1004, 1002), (1050, 995, 1002, 1053), (1422, 994, 1003, 1427), (994, 996, 1001, 1003), (1055, 1006, 1008, 1056), (1002, 1004, 1008, 1006), (1053, 1002, 1006, 1055), (1427, 1003, 1007, 1429), (1004, 1054, 1056, 1008), (1090, 1053, 1055, 1092), (1092, 1055, 1056, 1093), (993, 1049, 1054, 1004), (1087, 1050, 1053, 1090), (1088, 1051, 1050, 1087), (1000, 1052, 1049, 993), (1084, 1047, 1051, 1088), (992, 1048, 1052, 1000), (985, 1045, 1048, 992), (1083, 1046, 1047, 1084), (984, 1044, 1045, 985), (1080, 1043, 1046, 1083), (973, 1039, 1044, 984), (1077, 1040, 1043, 1080), (980, 1042, 1039, 973), (1078, 1041, 1040, 1077), (972, 1038, 1042, 980), (1074, 1037, 1041, 1078), (957, 1031, 1038, 972), (1070, 1032, 1037, 1074), (968, 1036, 1031, 957), (1072, 1035, 1032, 1070), (954, 1029, 1033, 962), (1057, 1010, 1035, 1072), (1068, 1030, 1034, 1071), (1071, 1034, 1033, 1104), (920, 1011, 1036, 968), (1067, 1028, 1030, 1068), (950, 1027, 1029, 954), (1066, 1026, 1028, 1067), (946, 1025, 1027, 950), (942, 1023, 1025, 946), (1065, 1024, 1026, 1066), (1064, 1022, 1024, 1065), (938, 1021, 1023, 942), (934, 1019, 1021, 938), (930, 1017, 1019, 934), (1062, 1018, 1020, 1063), (1063, 1020, 1022, 1064), (1061, 1016, 1018, 1062), (926, 1015, 1017, 930), (922, 1013, 1015, 926), (1060, 1014, 1016, 1061), (914, 1009, 1013, 922), (1059, 1012, 1014, 1060), (1058, 1011, 1012, 1059), (1094, 1009, 1010, 1057), (1142, 1094, 1057, 1105), (1106, 1058, 1059, 1107), (1107, 1059, 1060, 1108), (1108, 1060, 1061, 1109), (1109, 1061, 1062, 1110), (1111, 1063, 1064, 1112), (1110, 1062, 1063, 1111), (1112, 1064, 1065, 1113), (1113, 1065, 1066, 1114), (1114, 1066, 1067, 1115), (1115, 1067, 1068, 1116), (1119, 1071, 1104, 1152), (1116, 1068, 1071, 1119), (1105, 1057, 1072, 1120), (1120, 1072, 1070, 1118), (1118, 1070, 1074, 1122), (1122, 1074, 1078, 1126), (1126, 1078, 1077, 1125), (1125, 1077, 1080, 1128), (1128, 1080, 1083, 1131), (1131, 1083, 1084, 1132), (1132, 1084, 1088, 1136), (1136, 1088, 1087, 1135), (1135, 1087, 1090, 1138), (1140, 1092, 1093, 1141), (1138, 1090, 1092, 1140), (1054, 1091, 1093, 1056), (1049, 1086, 1091, 1054), (1052, 1089, 1086, 1049), (1048, 1085, 1089, 1052), (1045, 1082, 1085, 1048), (1044, 1081, 1082, 1045), (1039, 1076, 1081, 1044), (1042, 1079, 1076, 1039), (1038, 1075, 1079, 1042), (1031, 1069, 1075, 1038), (1036, 1073, 1069, 1031), (1029, 1103, 1104, 1033), (1011, 1058, 1073, 1036), (1027, 1102, 1103, 1029), (1025, 1101, 1102, 1027), (1023, 1100, 1101, 1025), (1021, 1099, 1100, 1023), (1019, 1098, 1099, 1021), (1017, 1097, 1098, 1019), (1015, 1096, 1097, 1017), (1013, 1095, 1096, 1015), (1009, 1094, 1095, 1013), (1186, 1138, 1140, 1188), (1188, 1140, 1141, 1189), (1183, 1135, 1138, 1186), (1184, 1136, 1135, 1183), (1180, 1132, 1136, 1184), (1179, 1131, 1132, 1180), (1176, 1128, 1131, 1179), (1173, 1125, 1128, 1176), (1174, 1126, 1125, 1173), (1170, 1122, 1126, 1174), (1166, 1118, 1122, 1170), (1168, 1120, 1118, 1166), (1153, 1105, 1120, 1168), (1164, 1116, 1119, 1167), (1167, 1119, 1152, 1200), (1163, 1115, 1116, 1164), (1162, 1114, 1115, 1163), (1161, 1113, 1114, 1162), (1160, 1112, 1113, 1161), (1158, 1110, 1111, 1159), (1159, 1111, 1112, 1160), (1157, 1109, 1110, 1158), (1156, 1108, 1109, 1157), (1155, 1107, 1108, 1156), (1154, 1106, 1107, 1155), (1190, 1142, 1105, 1153), (1091, 1139, 1141, 1093), (1086, 1134, 1139, 1091), (1089, 1137, 1134, 1086), (1085, 1133, 1137, 1089), (1082, 1130, 1133, 1085), (1081, 1129, 1130, 1082), (1076, 1124, 1129, 1081), (1079, 1127, 1124, 1076), (1075, 1123, 1127, 1079), (1069, 1117, 1123, 1075), (1073, 1121, 1117, 1069), (1103, 1151, 1152, 1104), (1058, 1106, 1121, 1073), (1102, 1150, 1151, 1103), (1101, 1149, 1150, 1102), (1100, 1148, 1149, 1101), (1099, 1147, 1148, 1100), (1098, 1146, 1147, 1099), (1097, 1145, 1146, 1098), (1096, 1144, 1145, 1097), (1095, 1143, 1144, 1096), (1094, 1142, 1143, 1095), (1249, 1190, 1153, 1260), (1261, 1154, 1155, 1262), (1262, 1155, 1156, 1263), (1263, 1156, 1157, 1264), (1264, 1157, 1158, 1265), (1266, 1159, 1160, 1267), (1265, 1158, 1159, 1266), (1267, 1160, 1161, 1268), (1268, 1161, 1162, 1269), (1269, 1162, 1163, 1270), (1270, 1163, 1164, 1271), (1274, 1167, 1200, 1259), (1271, 1164, 1167, 1274), (1260, 1153, 1168, 1275), (1275, 1168, 1166, 1273), (1273, 1166, 1170, 1277), (1277, 1170, 1174, 1281), (1281, 1174, 1173, 1280), (1280, 1173, 1176, 1283), (1283, 1176, 1179, 1286), (1286, 1179, 1180, 1287), (1287, 1180, 1184, 1291), (1291, 1184, 1183, 1290), (1290, 1183, 1186, 1293), (1295, 1188, 1189, 1296), (1293, 1186, 1188, 1295), (1139, 1187, 1189, 1141), (1134, 1182, 1187, 1139), (1137, 1185, 1182, 1134), (1133, 1181, 1185, 1137), (1130, 1178, 1181, 1133), (1129, 1177, 1178, 1130), (1124, 1172, 1177, 1129), (1127, 1175, 1172, 1124), (1123, 1171, 1175, 1127), (1117, 1165, 1171, 1123), (1121, 1169, 1165, 1117), (1151, 1199, 1200, 1152), (1106, 1154, 1169, 1121), (1150, 1198, 1199, 1151), (1149, 1197, 1198, 1150), (1148, 1196, 1197, 1149), (1147, 1195, 1196, 1148), (1146, 1194, 1195, 1147), (1145, 1193, 1194, 1146), (1144, 1192, 1193, 1145), (1143, 1191, 1192, 1144), (1142, 1190, 1191, 1143), (1426, 1234, 1236, 1428), (1428, 1236, 1237, 1429), (1423, 1231, 1234, 1426), (1424, 1232, 1231, 1423), (1420, 1228, 1232, 1424), (1419, 1227, 1228, 1420), (1416, 1224, 1227, 1419), (1413, 1221, 1224, 1416), (1414, 1222, 1221, 1413), (1410, 1218, 1222, 1414), (1406, 1214, 1218, 1410), (1408, 1216, 1214, 1406), (1393, 1201, 1216, 1408), (1404, 1212, 1215, 1407), (1407, 1215, 1248, 1440), (1403, 1211, 1212, 1404), (1402, 1210, 1211, 1403), (1401, 1209, 1210, 1402), (1400, 1208, 1209, 1401), (1398, 1206, 1207, 1399), (1399, 1207, 1208, 1400), (1397, 1205, 1206, 1398), (1396, 1204, 1205, 1397), (1395, 1203, 1204, 1396), (1394, 1202, 1203, 1395), (1379, 1235, 1237, 1381), (1374, 1230, 1235, 1379), (1377, 1233, 1230, 1374), (1373, 1229, 1233, 1377), (1370, 1226, 1229, 1373), (1369, 1225, 1226, 1370), (1364, 1220, 1225, 1369), (1367, 1223, 1220, 1364), (1363, 1219, 1223, 1367), (1357, 1213, 1219, 1363), (1361, 1217, 1213, 1357), (1391, 1247, 1248, 1392), (1346, 1202, 1217, 1361), (1390, 1246, 1247, 1391), (1389, 1245, 1246, 1390), (1388, 1244, 1245, 1389), (1387, 1243, 1244, 1388), (1386, 1242, 1243, 1387), (1385, 1241, 1242, 1386), (1384, 1240, 1241, 1385), (1383, 1239, 1240, 1384), (1382, 1238, 1239, 1383), (1190, 1249, 1250, 1191), (1191, 1250, 1251, 1192), (1192, 1251, 1252, 1193), (1193, 1252, 1253, 1194), (1194, 1253, 1254, 1195), (1195, 1254, 1255, 1196), (1196, 1255, 1256, 1197), (1197, 1256, 1257, 1198), (1198, 1257, 1258, 1199), (1154, 1261, 1276, 1169), (1199, 1258, 1259, 1200), (1169, 1276, 1272, 1165), (1165, 1272, 1278, 1171), (1171, 1278, 1282, 1175), (1175, 1282, 1279, 1172), (1172, 1279, 1284, 1177), (1177, 1284, 1285, 1178), (1178, 1285, 1288, 1181), (1181, 1288, 1292, 1185), (1185, 1292, 1289, 1182), (1182, 1289, 1294, 1187), (1187, 1294, 1296, 1189), (1330, 1293, 1295, 1332), (1332, 1295, 1296, 1333), (1327, 1290, 1293, 1330), (1328, 1291, 1290, 1327), (1324, 1287, 1291, 1328), (1323, 1286, 1287, 1324), (1320, 1283, 1286, 1323), (1317, 1280, 1283, 1320), (1318, 1281, 1280, 1317), (1314, 1277, 1281, 1318), (1310, 1273, 1277, 1314), (1312, 1275, 1273, 1310), (1297, 1260, 1275, 1312), (1308, 1271, 1274, 1311), (1311, 1274, 1259, 1344), (1307, 1270, 1271, 1308), (1306, 1269, 1270, 1307), (1305, 1268, 1269, 1306), (1304, 1267, 1268, 1305), (1302, 1265, 1266, 1303), (1303, 1266, 1267, 1304), (1301, 1264, 1265, 1302), (1300, 1263, 1264, 1301), (1299, 1262, 1263, 1300), (1298, 1261, 1262, 1299), (1334, 1249, 1260, 1297), (1382, 1334, 1297, 1345), (1346, 1298, 1299, 1347), (1347, 1299, 1300, 1348), (1348, 1300, 1301, 1349), (1349, 1301, 1302, 1350), (1351, 1303, 1304, 1352), (1350, 1302, 1303, 1351), (1352, 1304, 1305, 1353), (1353, 1305, 1306, 1354), (1354, 1306, 1307, 1355), (1355, 1307, 1308, 1356), (1359, 1311, 1344, 1392), (1356, 1308, 1311, 1359), (1345, 1297, 1312, 1360), (1360, 1312, 1310, 1358), (1358, 1310, 1314, 1362), (1362, 1314, 1318, 1366), (1366, 1318, 1317, 1365), (1365, 1317, 1320, 1368), (1368, 1320, 1323, 1371), (1371, 1323, 1324, 1372), (1372, 1324, 1328, 1376), (1376, 1328, 1327, 1375), (1375, 1327, 1330, 1378), (1380, 1332, 1333, 1381), (1378, 1330, 1332, 1380), (1249, 1334, 1335, 1250), (1250, 1335, 1336, 1251), (1251, 1336, 1337, 1252), (1252, 1337, 1338, 1253), (1253, 1338, 1339, 1254), (1254, 1339, 1340, 1255), (1255, 1340, 1341, 1256), (1256, 1341, 1342, 1257), (1257, 1342, 1343, 1258), (1261, 1298, 1313, 1276), (1258, 1343, 1344, 1259), (1276, 1313, 1309, 1272), (1272, 1309, 1315, 1278), (1278, 1315, 1319, 1282), (1282, 1319, 1316, 1279), (1279, 1316, 1321, 1284), (1284, 1321, 1322, 1285), (1285, 1322, 1325, 1288), (1288, 1325, 1329, 1292), (1292, 1329, 1326, 1289), (1289, 1326, 1331, 1294), (1294, 1331, 1333, 1296), (1234, 1378, 1380, 1236), (1236, 1380, 1381, 1237), (1231, 1375, 1378, 1234), (1232, 1376, 1375, 1231), (1228, 1372, 1376, 1232), (1227, 1371, 1372, 1228), (1224, 1368, 1371, 1227), (1221, 1365, 1368, 1224), (1222, 1366, 1365, 1221), (1218, 1362, 1366, 1222), (1214, 1358, 1362, 1218), (1216, 1360, 1358, 1214), (1201, 1345, 1360, 1216), (1212, 1356, 1359, 1215), (1215, 1359, 1392, 1248), (1211, 1355, 1356, 1212), (1210, 1354, 1355, 1211), (1209, 1353, 1354, 1210), (1208, 1352, 1353, 1209), (1206, 1350, 1351, 1207), (1207, 1351, 1352, 1208), (1205, 1349, 1350, 1206), (1204, 1348, 1349, 1205), (1203, 1347, 1348, 1204), (1202, 1346, 1347, 1203), (1238, 1382, 1345, 1201), (1334, 1382, 1383, 1335), (1335, 1383, 1384, 1336), (1336, 1384, 1385, 1337), (1337, 1385, 1386, 1338), (1338, 1386, 1387, 1339), (1339, 1387, 1388, 1340), (1340, 1388, 1389, 1341), (1341, 1389, 1390, 1342), (1342, 1390, 1391, 1343), (1298, 1346, 1361, 1313), (1343, 1391, 1392, 1344), (1313, 1361, 1357, 1309), (1309, 1357, 1363, 1315), (1315, 1363, 1367, 1319), (1319, 1367, 1364, 1316), (1316, 1364, 1369, 1321), (1321, 1369, 1370, 1322), (1322, 1370, 1373, 1325), (1325, 1373, 1377, 1329), (1329, 1377, 1374, 1326), (1326, 1374, 1379, 1331), (1331, 1379, 1381, 1333), (913, 1430, 1393, 915), (919, 1394, 1395, 917), (917, 1395, 1396, 923), (923, 1396, 1397, 927), (927, 1397, 1398, 931), (935, 1399, 1400, 939), (931, 1398, 1399, 935), (939, 1400, 1401, 943), (943, 1401, 1402, 947), (947, 1402, 1403, 951), (951, 1403, 1404, 955), (963, 1407, 1440, 961), (955, 1404, 1407, 963), (915, 1393, 1408, 965), (965, 1408, 1406, 960), (960, 1406, 1410, 969), (969, 1410, 1414, 977), (977, 1414, 1413, 976), (976, 1413, 1416, 981), (981, 1416, 1419, 988), (988, 1419, 1420, 989), (989, 1420, 1424, 997), (997, 1424, 1423, 996), (996, 1423, 1426, 1001), (1005, 1428, 1429, 1007), (1001, 1426, 1428, 1005), (1430, 1238, 1201, 1393), (1235, 1427, 1429, 1237), (1230, 1422, 1427, 1235), (1233, 1425, 1422, 1230), (1229, 1421, 1425, 1233), (1226, 1418, 1421, 1229), (1225, 1417, 1418, 1226), (1220, 1412, 1417, 1225), (1223, 1415, 1412, 1220), (1219, 1411, 1415, 1223), (1213, 1405, 1411, 1219), (1217, 1409, 1405, 1213), (1247, 1439, 1440, 1248), (1202, 1394, 1409, 1217), (1246, 1438, 1439, 1247), (1245, 1437, 1438, 1246), (1244, 1436, 1437, 1245), (1243, 1435, 1436, 1244), (1242, 1434, 1435, 1243), (1241, 1433, 1434, 1242), (1240, 1432, 1433, 1241), (1239, 1431, 1432, 1240), (1238, 1430, 1431, 1239)])
me_cylinder_001.use_remesh_preserve_volume = False
me_cylinder_001.use_remesh_preserve_attributes = False
me_cylinder_001.use_mirror_vertex_groups = False
me_cylinder_001.update()

# ---- objects
ob_cylinder = bpy.data.objects.new('Cylinder', me_cylinder_001)

# ---- transforms, parenting, visibility, modifiers, constraints
ob_cylinder.location = (0.0, 0.0, 0.0)
ob_cylinder.scale = (0.4044, 2.847, 0.4044)
ob_cylinder.lineart.crease_threshold = 0.0
_m = ob_cylinder.modifiers.new('Mirror', 'MIRROR')
_m = ob_cylinder.modifiers.new('Subsurf', 'SUBSURF')
_m.uv_smooth = 'PRESERVE_CORNERS'
_m.quality = 2
_m.show_only_control_edges = False

# ---- collection membership
col_collection_1.objects.link(ob_cylinder)

# ---- scene / render settings (as saved in the file)
scene.frame_start = 1; scene.frame_end = 250; scene.frame_set(178)
scene.render.engine = 'BLENDER_EEVEE_NEXT'
scene.render.resolution_percentage = 50
scene.render.dither_intensity = 0.0
scene.cycles.use_denoising = False
scene.cycles.samples = 128
scene.cycles.sampling_pattern = 'TABULATED_SOBOL'
scene.cycles.use_adaptive_sampling = False
scene.cycles.use_light_tree = False
scene.cycles.blur_glossy = 0.0
scene.cycles.sample_clamp_indirect = 0.0
scene.view_settings.view_transform = 'Standard'
bpy.context.view_layer.update()

# ---- added for rendering (the .blend has no active camera and no usable light): camera, sun
cam_auto = bpy.data.cameras.new('AutoCamera')
cam_auto.lens = 50.0
cam_auto.sensor_width = 36.0
cam_auto.clip_end = 1000.0
ob_auto_camera = bpy.data.objects.new('AutoCamera', cam_auto)
scene.collection.objects.link(ob_auto_camera)
ob_auto_camera.location = (10.4977, -11.9494, 8.83176)
ob_auto_camera.rotation_euler = (1.09748, -7.21219e-08, 0.694738)
scene.camera = ob_auto_camera
light_auto_sun = bpy.data.lights.new('AutoSun', 'SUN')
light_auto_sun.energy = 3.0
light_auto_sun.angle = 0.0523599
ob_auto_sun = bpy.data.objects.new('AutoSun', light_auto_sun)
scene.collection.objects.link(ob_auto_sun)
ob_auto_sun.rotation_euler = (0.872665, 0.174533, 0.523599)
bpy.context.view_layer.update()
